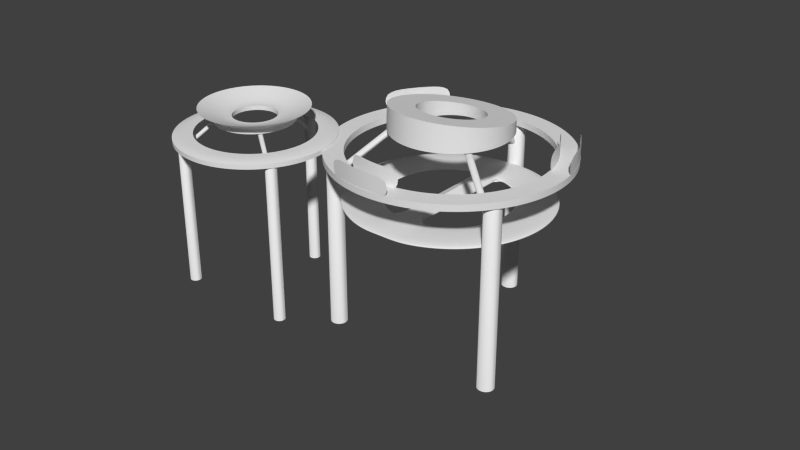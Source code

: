 # Source: arena_map01.blend  (saved by Blender 2.69.0; exported with 4.5.12 LTS)
import bpy
from mathutils import Matrix  # noqa: F401  (used for matrix-valued properties, if any)

bpy.ops.wm.read_factory_settings(use_empty=True)
scene = bpy.context.scene
scene.name = 'Scene'

# ---- collections
col_collection_1 = bpy.data.collections.new('Collection 1'); scene.collection.children.link(col_collection_1)

# ---- world
world_world = bpy.data.worlds.new('World'); scene.world = world_world
world_world.color = (0.05088, 0.05088, 0.05088)
world_world.use_sun_shadow = False
world_world.sun_shadow_jitter_overblur = 0.0
world_world.cycles.sampling_method = 'MANUAL'
world_world.cycles.sample_map_resolution = 256

# ---- meshes
me_plane = bpy.data.meshes.new('Plane')
me_plane.from_pydata([(30.06, -0.9976, 5.407), (33.06, -8.495, 12.41), (30.38, 0.9754, 5.339), (29.84, 0.9976, -1.585), (28.06, -15.99, 5.407), (46.06, -8.495, 14.41), (29.38, 15.97, 5.339), (25.84, 16.0, -1.585), (34.06, -0.9976, 12.41), (34.38, 0.9754, 12.34), (32.06, -15.99, 12.41), (33.38, 15.97, 12.34), (40.06, -0.9976, 14.41), (40.38, 0.9754, 14.34), (38.06, -20.47, 14.41), (39.38, 20.44, 14.34), (47.06, -0.9976, 14.41), (47.38, 0.9754, 14.34), (45.06, -17.91, 14.41), (46.38, 17.88, 14.34), (50.06, -0.9976, -0.5928), (50.38, 0.9754, -0.6606), (48.06, -15.99, 6.407), (49.38, 15.97, 6.339), (29.51, -0.9754, -1.517), (29.06, -8.495, 5.407), (23.51, -15.96, -1.517), (39.06, -8.495, 14.41), (49.06, -8.495, 2.907), (27.51, -8.466, -1.517), (28.64, 8.499, -1.585), (29.88, 8.47, 5.339), (33.88, 8.47, 12.34), (39.88, 8.47, 14.34), (46.88, 8.47, 14.34), (49.88, 8.47, 2.839), (29.84, 0.9976, -1.585), (25.84, 16.0, -1.585), (29.51, -0.9754, -1.517), (23.51, -15.96, -1.517), (27.51, -8.466, -1.517), (28.64, 8.499, -1.585)], [], [(8, 1, 27, 12), (25, 29, 26, 4), (30, 31, 6, 7), (31, 2, 9, 32), (25, 4, 10, 1), (2, 0, 8, 9), (32, 9, 13, 33), (1, 10, 14, 27), (9, 8, 12, 13), (33, 13, 17, 34), (27, 14, 18, 5), (13, 12, 16, 17), (34, 17, 21, 35), (5, 18, 22, 28), (17, 16, 20, 21), (0, 25, 1, 8), (24, 0, 2, 3), (0, 24, 29, 25), (12, 27, 5, 16), (16, 5, 28, 20), (3, 2, 31, 30), (6, 31, 32, 11), (11, 32, 33, 15), (15, 33, 34, 19), (19, 34, 35, 23), (30, 7, 37, 41), (26, 29, 40, 39), (3, 30, 41, 36), (24, 3, 36, 38), (29, 24, 38, 40)])
me_plane.polygons.foreach_set('use_smooth', [True] * 30)
me_plane.use_remesh_preserve_volume = False
me_plane.use_remesh_preserve_attributes = False
me_plane.use_mirror_vertex_groups = False
me_plane.update()
me_circle_010 = bpy.data.meshes.new('Circle.010')
me_circle_010.from_pydata([(-4.241e-08, 0.1469, 0.06412), (-0.1372, 0.6898, 0.009889), (-0.2692, 0.6498, 0.009889), (-0.3907, 0.5848, 0.009889), (-0.4973, 0.4973, 0.009889), (-0.5848, 0.3907, 0.009889), (-0.6498, 0.2692, 0.009889), (-0.6898, 0.1372, 0.009889), (-0.7033, 1.393e-07, 0.009889), (-0.6898, -0.1372, 0.009889), (-0.6498, -0.2692, 0.009889), (-0.5848, -0.3907, 0.009889), (-0.4973, -0.4973, 0.009889), (-0.3907, -0.5848, 0.009889), (-0.2692, -0.6498, 0.009889), (-0.1372, -0.6898, 0.009889), (1.868e-07, -0.1469, 0.06412), (0.1372, -0.6898, 0.009889), (0.2692, -0.6498, 0.009889), (0.3907, -0.5848, 0.009889), (0.4973, -0.4973, 0.009889), (0.5848, -0.3907, 0.009889), (0.6498, -0.2692, 0.009889), (0.6898, -0.1372, 0.009889), (0.7033, 7.653e-07, 0.009889), (0.6898, 0.1372, 0.009889), (0.6498, 0.2692, 0.009889), (0.5848, 0.3907, 0.009889), (0.4973, 0.4973, 0.009889), (0.3907, 0.5848, 0.009889), (0.2691, 0.6498, 0.009889), (0.1372, 0.6898, 0.009889), (2.421e-08, 1.2, 0.0), (-0.2341, 1.177, 0.0), (-0.4592, 1.109, 0.0), (-0.6667, 0.9978, 0.0), (-0.8485, 0.8485, 0.0), (-0.9978, 0.6667, 0.0), (-1.109, 0.4592, 0.0), (-1.177, 0.2341, 0.0), (-1.2, 3.546e-08, 0.0), (-1.177, -0.2341, 0.0), (-1.109, -0.4592, 0.0), (-0.9978, -0.6667, 0.0), (-0.8485, -0.8485, 0.0), (-0.6667, -0.9978, 0.0), (-0.4592, -1.109, 0.0), (-0.2341, -1.177, 0.0), (4.152e-07, -1.2, 0.0), (0.2341, -1.177, 0.0), (0.4592, -1.109, 0.0), (0.6667, -0.9978, 0.0), (0.8485, -0.8485, 0.0), (0.9978, -0.6667, 0.0), (1.109, -0.4592, 0.0), (1.177, -0.2341, 0.0), (1.2, 1.104e-06, 0.0), (1.177, 0.2341, 0.0), (1.109, 0.4592, 0.0), (0.9978, 0.6667, 0.0), (0.8485, 0.8485, 0.0), (0.6667, 0.9978, 0.0), (0.4592, 1.109, 0.0), (0.2341, 1.177, 0.0), (0.2341, 1.177, 0.06667), (0.4592, 1.109, 0.06667), (0.6667, 0.9978, 0.06667), (0.8485, 0.8485, 0.06667), (0.9978, 0.6667, 0.06667), (1.109, 0.4592, 0.06667), (1.177, 0.2341, 0.06667), (1.2, 1.104e-06, 0.06667), (1.177, -0.2341, 0.06667), (1.109, -0.4592, 0.06667), (0.9978, -0.6667, 0.06667), (0.8485, -0.8485, 0.06667), (0.6667, -0.9978, 0.06667), (0.4592, -1.109, 0.06667), (0.2341, -1.177, 0.06667), (4.152e-07, -1.2, 0.06667), (-0.2341, -1.177, 0.06667), (-0.4592, -1.109, 0.06667), (-0.6667, -0.9978, 0.06667), (-0.8485, -0.8485, 0.06667), (-0.9978, -0.6667, 0.06667), (-1.109, -0.4592, 0.06667), (-1.177, -0.2341, 0.06667), (-1.2, 3.546e-08, 0.06667), (-1.177, 0.2341, 0.06667), (-1.109, 0.4592, 0.06667), (-0.9978, 0.6667, 0.06667), (-0.8485, 0.8485, 0.06667), (-0.6667, 0.9978, 0.06667), (-0.4592, 1.109, 0.06667), (-0.2341, 1.177, 0.06667), (2.421e-08, 1.2, 0.06667), (0.1372, 0.6898, 0.05678), (0.2691, 0.6498, 0.05678), (0.3907, 0.5848, 0.05678), (0.4973, 0.4973, 0.05678), (0.5848, 0.3907, 0.05678), (0.6498, 0.2692, 0.05678), (0.6898, 0.1372, 0.05678), (0.7033, 7.653e-07, 0.05678), (0.6898, -0.1372, 0.05678), (0.6498, -0.2692, 0.05678), (0.5848, -0.3907, 0.05678), (0.4973, -0.4973, 0.05678), (0.3907, -0.5848, 0.05678), (0.2692, -0.6498, 0.05678), (0.1372, -0.6898, 0.05678), (1.868e-07, -0.1469, 0.111), (-0.1372, -0.6898, 0.05678), (-0.2692, -0.6498, 0.05678), (-0.3907, -0.5848, 0.05678), (-0.4973, -0.4973, 0.05678), (-0.5848, -0.3907, 0.05678), (-0.6498, -0.2692, 0.05678), (-0.6898, -0.1372, 0.05678), (-0.7033, 1.393e-07, 0.05678), (-0.6898, 0.1372, 0.05678), (-0.6498, 0.2692, 0.05678), (-0.5848, 0.3907, 0.05678), (-0.4973, 0.4973, 0.05678), (-0.3907, 0.5848, 0.05678), (-0.2692, 0.6498, 0.05678), (-0.1372, 0.6898, 0.05678), (-4.241e-08, 0.1469, 0.111)], [], [(29, 30, 62, 61), (18, 19, 51, 50), (7, 8, 40, 39), (27, 28, 60, 59), (16, 17, 49, 48), (5, 6, 38, 37), (25, 26, 58, 57), (3, 4, 36, 35), (14, 15, 47, 46), (23, 24, 56, 55), (1, 2, 34, 33), (12, 13, 45, 44), (21, 22, 54, 53), (10, 11, 43, 42), (30, 31, 63, 62), (19, 20, 52, 51), (8, 9, 41, 40), (28, 29, 61, 60), (17, 18, 50, 49), (6, 7, 39, 38), (26, 27, 59, 58), (4, 5, 37, 36), (15, 16, 48, 47), (24, 25, 57, 56), (2, 3, 35, 34), (13, 14, 46, 45), (22, 23, 55, 54), (0, 1, 33, 32), (11, 12, 44, 43), (31, 0, 32, 63), (20, 21, 53, 52), (9, 10, 42, 41), (43, 44, 83, 84), (7, 6, 121, 120), (29, 28, 99, 98), (50, 51, 76, 77), (14, 13, 114, 113), (35, 36, 91, 92), (21, 20, 107, 106), (57, 58, 69, 70), (6, 5, 122, 121), (42, 43, 84, 85), (28, 27, 100, 99), (49, 50, 77, 78), (13, 12, 115, 114), (34, 35, 92, 93), (20, 19, 108, 107), (56, 57, 70, 71), (41, 42, 85, 86), (5, 4, 123, 122), (27, 26, 101, 100), (63, 32, 95, 64), (48, 49, 78, 79), (12, 11, 116, 115), (33, 34, 93, 94), (19, 18, 109, 108), (55, 56, 71, 72), (40, 41, 86, 87), (4, 3, 124, 123), (26, 25, 102, 101), (62, 63, 64, 65), (47, 48, 79, 80), (11, 10, 117, 116), (32, 33, 94, 95), (18, 17, 110, 109), (54, 55, 72, 73), (39, 40, 87, 88), (3, 2, 125, 124), (25, 24, 103, 102), (61, 62, 65, 66), (46, 47, 80, 81), (10, 9, 118, 117), (0, 31, 96, 127), (17, 16, 111, 110), (53, 54, 73, 74), (38, 39, 88, 89), (2, 1, 126, 125), (24, 23, 104, 103), (60, 61, 66, 67), (45, 46, 81, 82), (9, 8, 119, 118), (31, 30, 97, 96), (16, 15, 112, 111), (52, 53, 74, 75), (37, 38, 89, 90), (1, 0, 127, 126), (23, 22, 105, 104), (59, 60, 67, 68), (44, 45, 82, 83), (8, 7, 120, 119), (30, 29, 98, 97), (51, 52, 75, 76), (15, 14, 113, 112), (36, 37, 90, 91), (22, 21, 106, 105), (58, 59, 68, 69), (118, 86, 85, 117), (107, 75, 74, 106), (96, 64, 95, 127), (116, 84, 83, 115), (127, 95, 94, 126), (105, 73, 72, 104), (114, 82, 81, 113), (125, 93, 92, 124), (103, 71, 70, 102), (112, 80, 79, 111), (123, 91, 90, 122), (101, 69, 68, 100), (121, 89, 88, 120), (110, 78, 77, 109), (99, 67, 66, 98), (119, 87, 86, 118), (108, 76, 75, 107), (97, 65, 64, 96), (117, 85, 84, 116), (106, 74, 73, 105), (115, 83, 82, 114), (126, 94, 93, 125), (104, 72, 71, 103), (113, 81, 80, 112), (124, 92, 91, 123), (102, 70, 69, 101), (122, 90, 89, 121), (111, 79, 78, 110), (100, 68, 67, 99), (120, 88, 87, 119), (109, 77, 76, 108), (98, 66, 65, 97), (16, 111, 127, 0), (110, 17, 31, 96), (127, 111, 110, 96), (17, 16, 0, 31), (112, 126, 1, 15), (111, 127, 126, 112), (1, 0, 16, 15)])
me_circle_010.polygons.foreach_set('use_smooth', [True] * 135)
me_circle_010.use_remesh_preserve_volume = False
me_circle_010.use_remesh_preserve_attributes = False
me_circle_010.use_mirror_vertex_groups = False
me_circle_010.update()
me_circle_009 = bpy.data.meshes.new('Circle.009')
me_circle_009.from_pydata([(0.1951, -0.9808, 0.06667), (3.258e-07, -1.0, 0.06667), (-0.1951, -0.9808, 0.06667), (-0.3827, -0.9239, 0.06667), (0.1951, -0.9808, 0.2625), (3.258e-07, -1.0, 0.2625), (-0.1951, -0.9808, 0.2625), (-0.3827, -0.9239, 0.2625)], [], [(3, 2, 6, 7), (2, 1, 5, 6), (1, 0, 4, 5)])
me_circle_009.polygons.foreach_set('use_smooth', [True] * 3)
me_circle_009.use_remesh_preserve_volume = False
me_circle_009.use_remesh_preserve_attributes = False
me_circle_009.use_mirror_vertex_groups = False
me_circle_009.update()
me_circle_008 = bpy.data.meshes.new('Circle.008')
me_circle_008.from_pydata([(0.1951, -0.9808, 0.06667), (3.258e-07, -1.0, 0.06667), (-0.1951, -0.9808, 0.06667), (-0.3827, -0.9239, 0.06667), (0.1951, -0.9808, 0.2625), (3.258e-07, -1.0, 0.2625), (-0.1951, -0.9808, 0.2625), (-0.3827, -0.9239, 0.2625)], [], [(3, 2, 6, 7), (2, 1, 5, 6), (1, 0, 4, 5)])
me_circle_008.polygons.foreach_set('use_smooth', [True] * 3)
me_circle_008.use_remesh_preserve_volume = False
me_circle_008.use_remesh_preserve_attributes = False
me_circle_008.use_mirror_vertex_groups = False
me_circle_008.update()
me_circle_007 = bpy.data.meshes.new('Circle.007')
me_circle_007.from_pydata([(0.1951, -0.9808, 0.06667), (3.258e-07, -1.0, 0.06667), (-0.1951, -0.9808, 0.06667), (-0.3827, -0.9239, 0.06667), (0.1951, -0.9808, 0.2625), (3.258e-07, -1.0, 0.2625), (-0.1951, -0.9808, 0.2625), (-0.3827, -0.9239, 0.2625)], [], [(3, 2, 6, 7), (2, 1, 5, 6), (1, 0, 4, 5)])
me_circle_007.polygons.foreach_set('use_smooth', [True] * 3)
me_circle_007.use_remesh_preserve_volume = False
me_circle_007.use_remesh_preserve_attributes = False
me_circle_007.use_mirror_vertex_groups = False
me_circle_007.update()
me_circle_006 = bpy.data.meshes.new('Circle.006')
me_circle_006.from_pydata([(0.1951, -0.9808, 0.06667), (3.258e-07, -1.0, 0.06667), (-0.1951, -0.9808, 0.06667), (-0.3827, -0.9239, 0.06667), (0.1951, -0.9808, 0.2625), (3.258e-07, -1.0, 0.2625), (-0.1951, -0.9808, 0.2625), (-0.3827, -0.9239, 0.2625)], [], [(3, 2, 6, 7), (2, 1, 5, 6), (1, 0, 4, 5)])
me_circle_006.polygons.foreach_set('use_smooth', [True] * 3)
me_circle_006.use_remesh_preserve_volume = False
me_circle_006.use_remesh_preserve_attributes = False
me_circle_006.use_mirror_vertex_groups = False
me_circle_006.update()
me_circle_005 = bpy.data.meshes.new('Circle.005')
me_circle_005.from_pydata([(0.1951, -0.9808, 0.06667), (3.258e-07, -1.0, 0.06667), (-0.1951, -0.9808, 0.06667), (-0.3827, -0.9239, 0.06667), (0.1951, -0.9808, 0.2625), (3.258e-07, -1.0, 0.2625), (-0.1951, -0.9808, 0.2625), (-0.3827, -0.9239, 0.2625)], [], [(3, 2, 6, 7), (2, 1, 5, 6), (1, 0, 4, 5)])
me_circle_005.polygons.foreach_set('use_smooth', [True] * 3)
me_circle_005.use_remesh_preserve_volume = False
me_circle_005.use_remesh_preserve_attributes = False
me_circle_005.use_mirror_vertex_groups = False
me_circle_005.update()
me_circle_004 = bpy.data.meshes.new('Circle.004')
me_circle_004.from_pydata([(0.1951, -0.9808, 0.06667), (3.258e-07, -1.0, 0.06667), (-0.1951, -0.9808, 0.06667), (-0.3827, -0.9239, 0.06667), (0.1951, -0.9808, 0.2625), (3.258e-07, -1.0, 0.2625), (-0.1951, -0.9808, 0.2625), (-0.3827, -0.9239, 0.2625)], [], [(3, 2, 6, 7), (2, 1, 5, 6), (1, 0, 4, 5)])
me_circle_004.polygons.foreach_set('use_smooth', [True] * 3)
me_circle_004.use_remesh_preserve_volume = False
me_circle_004.use_remesh_preserve_attributes = False
me_circle_004.use_mirror_vertex_groups = False
me_circle_004.update()
me_circle_003 = bpy.data.meshes.new('Circle.003')
me_circle_003.from_pydata([(0.0, 1.0, 0.0), (-0.1951, 0.9808, 0.0), (-0.3827, 0.9239, 0.0), (-0.5556, 0.8315, 0.0), (-0.7071, 0.7071, 0.0), (-0.8315, 0.5556, 0.0), (-0.9239, 0.3827, 0.0), (-0.9808, 0.1951, 0.0), (-1.0, 7.55e-08, 0.0), (-0.9808, -0.1951, 0.0), (-0.9239, -0.3827, 0.0), (-0.8315, -0.5556, 0.0), (-0.7071, -0.7071, 0.0), (-0.5556, -0.8315, 0.0), (-0.3827, -0.9239, 0.0), (-0.1951, -0.9808, 0.0), (3.258e-07, -1.0, 0.0), (0.1951, -0.9808, 0.0), (0.3827, -0.9239, 0.0), (0.5556, -0.8315, 0.0), (0.7071, -0.7071, 0.0), (0.8315, -0.5556, 0.0), (0.9239, -0.3827, 0.0), (0.9808, -0.1951, 0.0), (1.0, 9.656e-07, 0.0), (0.9808, 0.1951, 0.0), (0.9239, 0.3827, 0.0), (0.8315, 0.5556, 0.0), (0.7071, 0.7071, 0.0), (0.5556, 0.8315, 0.0), (0.3827, 0.9239, 0.0), (0.1951, 0.9808, 0.0), (2.421e-08, 1.2, 0.0), (-0.2341, 1.177, 0.0), (-0.4592, 1.109, 0.0), (-0.6667, 0.9978, 0.0), (-0.8485, 0.8485, 0.0), (-0.9978, 0.6667, 0.0), (-1.109, 0.4592, 0.0), (-1.177, 0.2341, 0.0), (-1.2, 3.546e-08, 0.0), (-1.177, -0.2341, 0.0), (-1.109, -0.4592, 0.0), (-0.9978, -0.6667, 0.0), (-0.8485, -0.8485, 0.0), (-0.6667, -0.9978, 0.0), (-0.4592, -1.109, 0.0), (-0.2341, -1.177, 0.0), (4.152e-07, -1.2, 0.0), (0.2341, -1.177, 0.0), (0.4592, -1.109, 0.0), (0.6667, -0.9978, 0.0), (0.8485, -0.8485, 0.0), (0.9978, -0.6667, 0.0), (1.109, -0.4592, 0.0), (1.177, -0.2341, 0.0), (1.2, 1.104e-06, 0.0), (1.177, 0.2341, 0.0), (1.109, 0.4592, 0.0), (0.9978, 0.6667, 0.0), (0.8485, 0.8485, 0.0), (0.6667, 0.9978, 0.0), (0.4592, 1.109, 0.0), (0.2341, 1.177, 0.0), (0.2341, 1.177, 0.06667), (0.4592, 1.109, 0.06667), (0.6667, 0.9978, 0.06667), (0.8485, 0.8485, 0.06667), (0.9978, 0.6667, 0.06667), (1.109, 0.4592, 0.06667), (1.177, 0.2341, 0.06667), (1.2, 1.104e-06, 0.06667), (1.177, -0.2341, 0.06667), (1.109, -0.4592, 0.06667), (0.9978, -0.6667, 0.06667), (0.8485, -0.8485, 0.06667), (0.6667, -0.9978, 0.06667), (0.4592, -1.109, 0.06667), (0.2341, -1.177, 0.06667), (4.152e-07, -1.2, 0.06667), (-0.2341, -1.177, 0.06667), (-0.4592, -1.109, 0.06667), (-0.6667, -0.9978, 0.06667), (-0.8485, -0.8485, 0.06667), (-0.9978, -0.6667, 0.06667), (-1.109, -0.4592, 0.06667), (-1.177, -0.2341, 0.06667), (-1.2, 3.546e-08, 0.06667), (-1.177, 0.2341, 0.06667), (-1.109, 0.4592, 0.06667), (-0.9978, 0.6667, 0.06667), (-0.8485, 0.8485, 0.06667), (-0.6667, 0.9978, 0.06667), (-0.4592, 1.109, 0.06667), (-0.2341, 1.177, 0.06667), (2.421e-08, 1.2, 0.06667), (0.1951, 0.9808, 0.06667), (0.3827, 0.9239, 0.06667), (0.5556, 0.8315, 0.06667), (0.7071, 0.7071, 0.06667), (0.8315, 0.5556, 0.06667), (0.9239, 0.3827, 0.06667), (0.9808, 0.1951, 0.06667), (1.0, 9.656e-07, 0.06667), (0.9808, -0.1951, 0.06667), (0.9239, -0.3827, 0.06667), (0.8315, -0.5556, 0.06667), (0.7071, -0.7071, 0.06667), (0.5556, -0.8315, 0.06667), (0.3827, -0.9239, 0.06667), (0.1951, -0.9808, 0.06667), (3.258e-07, -1.0, 0.06667), (-0.1951, -0.9808, 0.06667), (-0.3827, -0.9239, 0.06667), (-0.5556, -0.8315, 0.06667), (-0.7071, -0.7071, 0.06667), (-0.8315, -0.5556, 0.06667), (-0.9239, -0.3827, 0.06667), (-0.9808, -0.1951, 0.06667), (-1.0, 7.55e-08, 0.06667), (-0.9808, 0.1951, 0.06667), (-0.9239, 0.3827, 0.06667), (-0.8315, 0.5556, 0.06667), (-0.7071, 0.7071, 0.06667), (-0.5556, 0.8315, 0.06667), (-0.3827, 0.9239, 0.06667), (-0.1951, 0.9808, 0.06667), (0.0, 1.0, 0.06667)], [], [(29, 30, 62, 61), (18, 19, 51, 50), (7, 8, 40, 39), (27, 28, 60, 59), (16, 17, 49, 48), (5, 6, 38, 37), (25, 26, 58, 57), (3, 4, 36, 35), (14, 15, 47, 46), (23, 24, 56, 55), (1, 2, 34, 33), (12, 13, 45, 44), (21, 22, 54, 53), (10, 11, 43, 42), (30, 31, 63, 62), (19, 20, 52, 51), (8, 9, 41, 40), (28, 29, 61, 60), (17, 18, 50, 49), (6, 7, 39, 38), (26, 27, 59, 58), (4, 5, 37, 36), (15, 16, 48, 47), (24, 25, 57, 56), (2, 3, 35, 34), (13, 14, 46, 45), (22, 23, 55, 54), (0, 1, 33, 32), (11, 12, 44, 43), (31, 0, 32, 63), (20, 21, 53, 52), (9, 10, 42, 41), (43, 44, 83, 84), (7, 6, 121, 120), (29, 28, 99, 98), (50, 51, 76, 77), (14, 13, 114, 113), (35, 36, 91, 92), (21, 20, 107, 106), (57, 58, 69, 70), (6, 5, 122, 121), (42, 43, 84, 85), (28, 27, 100, 99), (49, 50, 77, 78), (13, 12, 115, 114), (34, 35, 92, 93), (20, 19, 108, 107), (56, 57, 70, 71), (41, 42, 85, 86), (5, 4, 123, 122), (27, 26, 101, 100), (63, 32, 95, 64), (48, 49, 78, 79), (12, 11, 116, 115), (33, 34, 93, 94), (19, 18, 109, 108), (55, 56, 71, 72), (40, 41, 86, 87), (4, 3, 124, 123), (26, 25, 102, 101), (62, 63, 64, 65), (47, 48, 79, 80), (11, 10, 117, 116), (32, 33, 94, 95), (18, 17, 110, 109), (54, 55, 72, 73), (39, 40, 87, 88), (3, 2, 125, 124), (25, 24, 103, 102), (61, 62, 65, 66), (46, 47, 80, 81), (10, 9, 118, 117), (0, 31, 96, 127), (17, 16, 111, 110), (53, 54, 73, 74), (38, 39, 88, 89), (2, 1, 126, 125), (24, 23, 104, 103), (60, 61, 66, 67), (45, 46, 81, 82), (9, 8, 119, 118), (31, 30, 97, 96), (16, 15, 112, 111), (52, 53, 74, 75), (37, 38, 89, 90), (1, 0, 127, 126), (23, 22, 105, 104), (59, 60, 67, 68), (44, 45, 82, 83), (8, 7, 120, 119), (30, 29, 98, 97), (51, 52, 75, 76), (15, 14, 113, 112), (36, 37, 90, 91), (22, 21, 106, 105), (58, 59, 68, 69), (118, 86, 85, 117), (107, 75, 74, 106), (96, 64, 95, 127), (116, 84, 83, 115), (127, 95, 94, 126), (105, 73, 72, 104), (114, 82, 81, 113), (125, 93, 92, 124), (103, 71, 70, 102), (112, 80, 79, 111), (123, 91, 90, 122), (101, 69, 68, 100), (121, 89, 88, 120), (110, 78, 77, 109), (99, 67, 66, 98), (119, 87, 86, 118), (108, 76, 75, 107), (97, 65, 64, 96), (117, 85, 84, 116), (106, 74, 73, 105), (115, 83, 82, 114), (126, 94, 93, 125), (104, 72, 71, 103), (113, 81, 80, 112), (124, 92, 91, 123), (102, 70, 69, 101), (122, 90, 89, 121), (111, 79, 78, 110), (100, 68, 67, 99), (120, 88, 87, 119), (109, 77, 76, 108), (98, 66, 65, 97)])
me_circle_003.polygons.foreach_set('use_smooth', [True] * 128)
me_circle_003.use_remesh_preserve_volume = False
me_circle_003.use_remesh_preserve_attributes = False
me_circle_003.use_mirror_vertex_groups = False
me_circle_003.update()
me_circle_002 = bpy.data.meshes.new('Circle.002')
me_circle_002.from_pydata([(1.069e-06, 10.0, 0.0), (-1.951, 9.808, 0.0), (-3.827, 9.239, 0.0), (-5.556, 8.315, 0.0), (-7.071, 7.071, 0.0), (-8.315, 5.556, 0.0), (-9.239, 3.827, 0.0), (-9.808, 1.951, 0.0), (-10.0, -1.81e-06, 0.0), (-9.808, -1.951, 0.0), (-9.239, -3.827, 0.0), (-8.315, -5.556, 0.0), (-7.071, -7.071, 0.0), (-5.556, -8.315, 0.0), (-3.827, -9.239, 0.0), (-1.951, -9.808, 0.0), (4.327e-06, -10.0, 0.0), (1.951, -9.808, 0.0), (3.827, -9.239, 0.0), (5.556, -8.315, 0.0), (7.071, -7.071, 0.0), (8.315, -5.556, 0.0), (9.239, -3.827, 0.0), (9.808, -1.951, 0.0), (10.0, 7.091e-06, 0.0), (9.808, 1.951, 0.0), (9.239, 3.827, 0.0), (8.315, 5.556, 0.0), (7.071, 7.071, 0.0), (5.556, 8.315, 0.0), (3.827, 9.239, 0.0), (1.951, 9.808, 0.0), (1.569e-06, 18.0, 0.0), (-3.512, 17.65, 0.0), (-6.888, 16.63, 0.0), (-10.0, 14.97, 0.0), (-12.73, 12.73, 0.0), (-14.97, 10.0, 0.0), (-16.63, 6.888, 0.0), (-17.65, 3.512, 0.0), (-18.0, -3.615e-06, 0.0), (-17.65, -3.512, 0.0), (-16.63, -6.888, 0.0), (-14.97, -10.0, 0.0), (-12.73, -12.73, 0.0), (-10.0, -14.97, 0.0), (-6.888, -16.63, 0.0), (-3.512, -17.65, 0.0), (7.434e-06, -18.0, 0.0), (3.512, -17.65, 0.0), (6.888, -16.63, 0.0), (10.0, -14.97, 0.0), (12.73, -12.73, 0.0), (14.97, -10.0, 0.0), (16.63, -6.888, 0.0), (17.65, -3.512, 0.0), (18.0, 1.241e-05, 0.0), (17.65, 3.512, 0.0), (16.63, 6.888, 0.0), (14.97, 10.0, 0.0), (12.73, 12.73, 0.0), (10.0, 14.97, 0.0), (6.888, 16.63, 0.0), (3.512, 17.65, 0.0), (1.069e-06, 9.848, 3.597), (-1.951, 9.659, 3.63), (-3.827, 9.098, 3.729), (-5.556, 8.188, 3.89), (-7.071, 6.964, 4.105), (-8.315, 5.471, 4.369), (-9.239, 3.769, 4.669), (-9.808, 1.921, 4.995), (-10.0, -1.772e-06, 5.333), (-9.808, -1.921, 5.672), (-9.239, -3.769, 5.998), (-8.315, -5.471, 6.298), (-7.071, -6.964, 6.561), (-5.556, -8.188, 6.777), (-3.827, -9.098, 6.938), (-1.951, -9.659, 7.036), (4.327e-06, -9.848, 7.07), (1.951, -9.659, 7.036), (3.827, -9.098, 6.938), (5.556, -8.188, 6.777), (7.071, -6.964, 6.561), (8.315, -5.471, 6.298), (9.239, -3.769, 5.998), (9.808, -1.921, 5.672), (10.0, 6.994e-06, 5.333), (9.808, 1.921, 4.995), (9.239, 3.769, 4.669), (8.315, 5.471, 4.369), (7.071, 6.964, 4.105), (5.556, 8.188, 3.89), (3.827, 9.098, 3.729), (1.951, 9.659, 3.63), (1.569e-06, 17.73, 2.208), (-3.512, 17.39, 2.268), (-6.888, 16.38, 2.446), (-10.0, 14.74, 2.734), (-12.73, 12.53, 3.123), (-14.97, 9.848, 3.597), (-16.63, 6.784, 4.137), (-17.65, 3.458, 4.724), (-18.0, -3.55e-06, 5.333), (-17.65, -3.458, 5.943), (-16.63, -6.784, 6.529), (-14.97, -9.848, 7.07), (-12.73, -12.53, 7.544), (-10.0, -14.74, 7.932), (-6.888, -16.38, 8.221), (-3.512, -17.39, 8.399), (7.434e-06, -17.73, 8.459), (3.512, -17.39, 8.399), (6.888, -16.38, 8.221), (10.0, -14.74, 7.932), (12.73, -12.53, 7.544), (14.97, -9.848, 7.07), (16.63, -6.784, 6.529), (17.65, -3.458, 5.943), (18.0, 1.223e-05, 5.333), (17.65, 3.458, 4.724), (16.63, 6.784, 4.137), (14.97, 9.848, 3.597), (12.73, 12.53, 3.123), (10.0, 14.74, 2.734), (6.888, 16.38, 2.446), (3.512, 17.39, 2.268)], [], [(29, 61, 62, 30), (18, 50, 51, 19), (7, 39, 40, 8), (27, 59, 60, 28), (16, 48, 49, 17), (5, 37, 38, 6), (25, 57, 58, 26), (3, 35, 36, 4), (14, 46, 47, 15), (23, 55, 56, 24), (1, 33, 34, 2), (12, 44, 45, 13), (21, 53, 54, 22), (10, 42, 43, 11), (30, 62, 63, 31), (19, 51, 52, 20), (8, 40, 41, 9), (28, 60, 61, 29), (17, 49, 50, 18), (6, 38, 39, 7), (26, 58, 59, 27), (4, 36, 37, 5), (15, 47, 48, 16), (24, 56, 57, 25), (2, 34, 35, 3), (13, 45, 46, 14), (22, 54, 55, 23), (0, 32, 33, 1), (11, 43, 44, 12), (31, 63, 32, 0), (20, 52, 53, 21), (9, 41, 42, 10), (93, 94, 126, 125), (82, 83, 115, 114), (71, 72, 104, 103), (91, 92, 124, 123), (80, 81, 113, 112), (69, 70, 102, 101), (89, 90, 122, 121), (67, 68, 100, 99), (78, 79, 111, 110), (87, 88, 120, 119), (65, 66, 98, 97), (76, 77, 109, 108), (85, 86, 118, 117), (74, 75, 107, 106), (94, 95, 127, 126), (83, 84, 116, 115), (72, 73, 105, 104), (92, 93, 125, 124), (81, 82, 114, 113), (70, 71, 103, 102), (90, 91, 123, 122), (68, 69, 101, 100), (79, 80, 112, 111), (88, 89, 121, 120), (66, 67, 99, 98), (77, 78, 110, 109), (86, 87, 119, 118), (64, 65, 97, 96), (75, 76, 108, 107), (95, 64, 96, 127), (84, 85, 117, 116), (73, 74, 106, 105), (6, 7, 71, 70), (44, 43, 107, 108), (59, 58, 122, 123), (21, 22, 86, 85), (37, 36, 100, 101), (14, 15, 79, 78), (52, 51, 115, 116), (29, 30, 94, 93), (7, 8, 72, 71), (45, 44, 108, 109), (60, 59, 123, 124), (22, 23, 87, 86), (0, 1, 65, 64), (38, 37, 101, 102), (53, 52, 116, 117), (15, 16, 80, 79), (30, 31, 95, 94), (8, 9, 73, 72), (46, 45, 109, 110), (61, 60, 124, 125), (23, 24, 88, 87), (1, 2, 66, 65), (39, 38, 102, 103), (54, 53, 117, 118), (16, 17, 81, 80), (31, 0, 64, 95), (47, 46, 110, 111), (9, 10, 74, 73), (62, 61, 125, 126), (24, 25, 89, 88), (2, 3, 67, 66), (40, 39, 103, 104), (55, 54, 118, 119), (17, 18, 82, 81), (33, 32, 96, 97), (10, 11, 75, 74), (48, 47, 111, 112), (63, 62, 126, 127), (25, 26, 90, 89), (3, 4, 68, 67), (41, 40, 104, 105), (56, 55, 119, 120), (18, 19, 83, 82), (34, 33, 97, 98), (11, 12, 76, 75), (49, 48, 112, 113), (32, 63, 127, 96), (26, 27, 91, 90), (4, 5, 69, 68), (42, 41, 105, 106), (57, 56, 120, 121), (19, 20, 84, 83), (35, 34, 98, 99), (12, 13, 77, 76), (50, 49, 113, 114), (27, 28, 92, 91), (5, 6, 70, 69), (43, 42, 106, 107), (58, 57, 121, 122), (20, 21, 85, 84), (36, 35, 99, 100), (13, 14, 78, 77), (51, 50, 114, 115), (28, 29, 93, 92)])
me_circle_002.polygons.foreach_set('use_smooth', [True] * 128)
me_circle_002.use_remesh_preserve_volume = False
me_circle_002.use_remesh_preserve_attributes = False
me_circle_002.use_mirror_vertex_groups = False
me_circle_002.update()
me_cylinder_001 = bpy.data.meshes.new('Cylinder.001')
me_cylinder_001.from_pydata([(0.0, 17.97, -1.303), (0.0, 16.75, -0.2388), (0.1951, 17.95, -1.303), (0.1951, 16.74, -0.2384), (0.3827, 17.89, -1.304), (0.3827, 16.68, -0.2374), (0.5556, 17.8, -1.304), (0.5556, 16.6, -0.2356), (0.7071, 17.67, -1.305), (0.7071, 16.48, -0.2333), (0.8315, 17.52, -1.306), (0.8315, 16.34, -0.2305), (0.9239, 17.35, -1.307), (0.9239, 16.18, -0.2272), (0.9808, 17.16, -1.308), (0.9808, 16.01, -0.2237), (1.0, 16.97, -1.309), (1.0, 15.83, -0.22), (0.9808, 16.78, -1.31), (0.9808, 15.65, -0.2164), (0.9239, 16.59, -1.311), (0.9239, 15.48, -0.2129), (0.8315, 16.42, -1.312), (0.8315, 15.32, -0.2096), (0.7071, 16.27, -1.313), (0.7071, 15.18, -0.2068), (0.5556, 16.14, -1.314), (0.5556, 15.06, -0.2045), (0.3827, 16.05, -1.314), (0.3827, 14.98, -0.2027), (0.1951, 15.99, -1.315), (0.1951, 14.93, -0.2017), (-3.258e-07, 15.97, -1.315), (-3.258e-07, 14.91, -0.2013), (-0.1951, 15.99, -1.315), (-0.1951, 14.93, -0.2017), (-0.3827, 16.05, -1.314), (-0.3827, 14.98, -0.2027), (-0.5556, 16.14, -1.314), (-0.5556, 15.06, -0.2045), (-0.7071, 16.27, -1.313), (-0.7071, 15.18, -0.2068), (-0.8315, 16.42, -1.312), (-0.8315, 15.32, -0.2096), (-0.9239, 16.59, -1.311), (-0.9239, 15.48, -0.2129), (-0.9808, 16.78, -1.31), (-0.9808, 15.65, -0.2164), (-1.0, 16.97, -1.309), (-1.0, 15.83, -0.22), (-0.9808, 17.16, -1.308), (-0.9808, 16.01, -0.2237), (-0.9239, 17.35, -1.307), (-0.9239, 16.18, -0.2272), (-0.8315, 17.52, -1.306), (-0.8315, 16.34, -0.2305), (-0.7071, 17.67, -1.305), (-0.7071, 16.48, -0.2333), (-0.5556, 17.8, -1.304), (-0.5556, 16.6, -0.2356), (-0.3827, 17.89, -1.304), (-0.3827, 16.68, -0.2374), (-0.1951, 17.95, -1.303), (-0.1951, 16.74, -0.2384), (-8.204e-08, -15.58, -3.114), (-8.204e-08, 24.8, -1.199), (0.494, -15.61, -3.112), (0.494, 24.77, -1.198), (0.969, -15.71, -3.107), (0.969, 24.67, -1.193), (1.407, -15.88, -3.099), (1.407, 24.5, -1.185), (1.79, -16.1, -3.089), (1.79, 24.28, -1.174), (2.105, -16.37, -3.076), (2.105, 24.01, -1.162), (2.339, -16.68, -3.061), (2.339, 23.7, -1.147), (2.483, -17.02, -3.045), (2.483, 23.36, -1.131), (2.532, -17.37, -3.029), (2.532, 23.01, -1.114), (2.483, -17.72, -3.012), (2.483, 22.66, -1.098), (2.339, -18.05, -2.996), (2.339, 22.33, -1.082), (2.105, -18.36, -2.981), (2.105, 22.02, -1.067), (1.79, -18.63, -2.969), (1.79, 21.75, -1.054), (1.407, -18.86, -2.958), (1.407, 21.52, -1.044), (0.969, -19.02, -2.95), (0.969, 21.36, -1.036), (0.494, -19.12, -2.945), (0.494, 21.26, -1.031), (-9.071e-07, -19.16, -2.944), (-9.071e-07, 21.22, -1.03), (-0.494, -19.12, -2.945), (-0.494, 21.26, -1.031), (-0.969, -19.02, -2.95), (-0.969, 21.36, -1.036), (-1.407, -18.86, -2.958), (-1.407, 21.52, -1.044), (-1.79, -18.63, -2.969), (-1.79, 21.75, -1.054), (-2.105, -18.36, -2.981), (-2.105, 22.02, -1.067), (-2.339, -18.05, -2.996), (-2.339, 22.33, -1.082), (-2.483, -17.72, -3.012), (-2.483, 22.66, -1.098), (-2.532, -17.37, -3.029), (-2.532, 23.01, -1.114), (-2.483, -17.02, -3.045), (-2.483, 23.36, -1.131), (-2.339, -16.68, -3.061), (-2.339, 23.7, -1.147), (-2.105, -16.37, -3.076), (-2.105, 24.01, -1.162), (-1.79, -16.1, -3.089), (-1.79, 24.28, -1.174), (-1.407, -15.88, -3.099), (-1.407, 24.5, -1.185), (-0.969, -15.71, -3.107), (-0.969, 24.67, -1.193), (-0.494, -15.61, -3.112), (-0.494, 24.77, -1.198), (-8.204e-08, -15.58, -3.114), (0.494, -15.61, -3.112), (0.969, -15.71, -3.107), (1.407, -15.88, -3.099), (1.79, -16.1, -3.089), (2.105, -16.37, -3.076), (2.339, -16.68, -3.061), (2.483, -17.02, -3.045), (2.532, -17.37, -3.029), (2.483, -17.72, -3.012), (2.339, -18.05, -2.996), (2.105, -18.36, -2.981), (1.79, -18.63, -2.969), (1.407, -18.86, -2.958), (0.969, -19.02, -2.95), (0.494, -19.12, -2.945), (-9.071e-07, -19.16, -2.944), (-0.494, -19.12, -2.945), (-0.969, -19.02, -2.95), (-1.407, -18.86, -2.958), (-1.79, -18.63, -2.969), (-2.105, -18.36, -2.981), (-2.339, -18.05, -2.996), (-2.483, -17.72, -3.012), (-2.532, -17.37, -3.029), (-2.483, -17.02, -3.045), (-2.339, -16.68, -3.061), (-2.105, -16.37, -3.076), (-1.79, -16.1, -3.089), (-1.407, -15.88, -3.099), (-0.969, -15.71, -3.107), (-0.494, -15.61, -3.112), (-26.77, -17.25, 0.3664), (-12.28, -0.7174, 0.5894), (-26.86, -17.14, 0.3601), (-12.37, -0.5967, 0.5832), (-26.93, -17.04, 0.3525), (-12.41, -0.478, 0.5762), (-26.96, -16.97, 0.3441), (-12.43, -0.366, 0.5686), (-26.97, -16.92, 0.3351), (-12.4, -0.265, 0.5607), (-26.95, -16.9, 0.3259), (-12.34, -0.1788, 0.5528), (-26.91, -16.9, 0.3169), (-12.25, -0.1108, 0.5453), (-26.83, -16.93, 0.3083), (-12.13, -0.06353, 0.5384), (-26.74, -16.98, 0.3005), (-11.98, -0.03885, 0.5323), (-26.63, -17.06, 0.2939), (-11.81, -0.03771, 0.5274), (-26.5, -17.16, 0.2886), (-11.63, -0.06015, 0.5238), (-26.36, -17.27, 0.285), (-11.44, -0.1053, 0.5216), (-26.22, -17.4, 0.283), (-11.26, -0.1714, 0.5209), (-26.07, -17.54, 0.2828), (-11.08, -0.256, 0.5218), (-25.94, -17.67, 0.2844), (-10.92, -0.3558, 0.5243), (-25.81, -17.81, 0.2877), (-10.78, -0.4669, 0.5281), (-25.7, -17.93, 0.2927), (-10.67, -0.5851, 0.5332), (-25.62, -18.05, 0.2991), (-10.59, -0.7058, 0.5394), (-25.55, -18.14, 0.3066), (-10.54, -0.8244, 0.5465), (-25.52, -18.22, 0.315), (-10.53, -0.9364, 0.5541), (-25.51, -18.27, 0.324), (-10.55, -1.037, 0.562), (-25.53, -18.29, 0.3332), (-10.61, -1.124, 0.5699), (-25.57, -18.29, 0.3423), (-10.71, -1.192, 0.5774), (-25.65, -18.26, 0.3509), (-10.83, -1.239, 0.5843), (-25.74, -18.21, 0.3586), (-10.98, -1.264, 0.5904), (-25.85, -18.13, 0.3652), (-11.14, -1.265, 0.5953), (-25.98, -18.03, 0.3705), (-11.32, -1.242, 0.5989), (-26.12, -17.91, 0.3742), (-11.51, -1.197, 0.6011), (-26.26, -17.79, 0.3762), (-11.69, -1.131, 0.6017), (-26.41, -17.65, 0.3764), (-11.87, -1.046, 0.6008), (-26.54, -17.51, 0.3747), (-12.03, -0.9467, 0.5984), (-26.67, -17.38, 0.3714), (-12.17, -0.8356, 0.5946), (-29.62, -54.28, -1.279), (-29.62, -13.9, 0.6355), (-29.83, -53.96, -1.294), (-29.83, -13.58, 0.6203), (-29.94, -53.62, -1.31), (-29.94, -13.24, 0.6041), (-29.95, -53.27, -1.327), (-29.95, -12.89, 0.5875), (-29.87, -52.92, -1.343), (-29.87, -12.54, 0.5711), (-29.7, -52.59, -1.359), (-29.7, -12.21, 0.5555), (-29.44, -52.29, -1.373), (-29.44, -11.92, 0.5414), (-29.1, -52.04, -1.385), (-29.1, -11.66, 0.5292), (-28.69, -51.83, -1.395), (-28.69, -11.46, 0.5195), (-28.24, -51.69, -1.402), (-28.24, -11.31, 0.5127), (-27.76, -51.61, -1.405), (-27.76, -11.23, 0.5089), (-27.26, -51.6, -1.406), (-27.26, -11.22, 0.5083), (-26.77, -51.66, -1.403), (-26.77, -11.28, 0.5111), (-26.31, -51.78, -1.397), (-26.31, -11.4, 0.5169), (-25.89, -51.96, -1.389), (-25.89, -11.59, 0.5257), (-25.52, -52.2, -1.377), (-25.52, -11.83, 0.5371), (-25.23, -52.49, -1.364), (-25.23, -12.11, 0.5506), (-25.03, -52.81, -1.348), (-25.03, -12.43, 0.5658), (-24.92, -53.15, -1.332), (-24.92, -12.77, 0.582), (-24.9, -53.5, -1.316), (-24.9, -13.12, 0.5986), (-24.98, -53.85, -1.299), (-24.98, -13.47, 0.615), (-25.16, -54.18, -1.284), (-25.16, -13.8, 0.6306), (-25.42, -54.47, -1.269), (-25.42, -14.1, 0.6447), (-25.76, -54.73, -1.257), (-25.76, -14.35, 0.6569), (-26.16, -54.94, -1.248), (-26.16, -14.56, 0.6665), (-26.61, -55.08, -1.241), (-26.61, -14.7, 0.6734), (-27.1, -55.16, -1.237), (-27.1, -14.78, 0.6772), (-27.59, -55.17, -1.236), (-27.59, -14.79, 0.6777), (-28.08, -55.11, -1.239), (-28.08, -14.74, 0.675), (-28.55, -54.99, -1.245), (-28.55, -14.61, 0.6692), (-28.97, -54.81, -1.254), (-28.97, -14.43, 0.6604), (-29.33, -54.57, -1.265), (-29.33, -14.19, 0.649), (-29.62, -54.28, -1.279), (-29.83, -53.96, -1.294), (-29.94, -53.62, -1.31), (-29.95, -53.27, -1.327), (-29.87, -52.92, -1.343), (-29.7, -52.59, -1.359), (-29.44, -52.29, -1.373), (-29.1, -52.04, -1.385), (-28.69, -51.83, -1.395), (-28.24, -51.69, -1.402), (-27.76, -51.61, -1.405), (-27.26, -51.6, -1.406), (-26.77, -51.66, -1.403), (-26.31, -51.78, -1.397), (-25.89, -51.96, -1.389), (-25.52, -52.2, -1.377), (-25.23, -52.49, -1.364), (-25.03, -52.81, -1.348), (-24.92, -53.15, -1.332), (-24.9, -53.5, -1.316), (-24.98, -53.85, -1.299), (-25.16, -54.18, -1.284), (-25.42, -54.47, -1.269), (-25.76, -54.73, -1.257), (-26.16, -54.94, -1.248), (-26.61, -55.08, -1.241), (-27.1, -55.16, -1.237), (-27.59, -55.17, -1.236), (-28.08, -55.11, -1.239), (-28.55, -54.99, -1.245), (-28.97, -54.81, -1.254), (-29.33, -54.57, -1.265), (26.77, -17.25, 0.3664), (12.28, -0.7174, 0.5894), (26.67, -17.38, 0.3714), (12.17, -0.8356, 0.5946), (26.54, -17.51, 0.3747), (12.03, -0.9467, 0.5984), (26.41, -17.65, 0.3764), (11.87, -1.046, 0.6008), (26.26, -17.79, 0.3762), (11.69, -1.131, 0.6017), (26.12, -17.91, 0.3742), (11.51, -1.197, 0.6011), (25.98, -18.03, 0.3705), (11.32, -1.242, 0.5989), (25.85, -18.13, 0.3652), (11.14, -1.265, 0.5953), (25.74, -18.21, 0.3586), (10.98, -1.264, 0.5904), (25.65, -18.26, 0.3509), (10.83, -1.239, 0.5843), (25.57, -18.29, 0.3423), (10.71, -1.192, 0.5774), (25.53, -18.29, 0.3332), (10.61, -1.124, 0.5699), (25.51, -18.27, 0.324), (10.55, -1.037, 0.562), (25.52, -18.22, 0.315), (10.53, -0.9364, 0.5541), (25.55, -18.14, 0.3066), (10.54, -0.8244, 0.5465), (25.62, -18.05, 0.2991), (10.59, -0.7058, 0.5394), (25.7, -17.93, 0.2927), (10.67, -0.5851, 0.5332), (25.81, -17.81, 0.2877), (10.78, -0.4669, 0.5281), (25.94, -17.67, 0.2844), (10.92, -0.3557, 0.5243), (26.07, -17.54, 0.2828), (11.08, -0.256, 0.5218), (26.22, -17.4, 0.283), (11.26, -0.1714, 0.5209), (26.36, -17.27, 0.285), (11.44, -0.1053, 0.5216), (26.5, -17.16, 0.2886), (11.63, -0.06014, 0.5238), (26.63, -17.06, 0.2939), (11.81, -0.03771, 0.5274), (26.74, -16.98, 0.3005), (11.98, -0.03885, 0.5323), (26.83, -16.93, 0.3083), (12.13, -0.06352, 0.5384), (26.91, -16.9, 0.3169), (12.25, -0.1108, 0.5453), (26.95, -16.9, 0.3259), (12.34, -0.1788, 0.5528), (26.97, -16.92, 0.3351), (12.4, -0.265, 0.5607), (26.96, -16.97, 0.3441), (12.43, -0.366, 0.5686), (26.93, -17.04, 0.3525), (12.41, -0.478, 0.5762), (26.86, -17.14, 0.3601), (12.37, -0.5967, 0.5832), (29.62, -54.28, -1.279), (29.62, -13.9, 0.6355), (29.33, -54.57, -1.265), (29.33, -14.19, 0.649), (28.97, -54.81, -1.254), (28.97, -14.43, 0.6604), (28.55, -54.99, -1.245), (28.55, -14.61, 0.6692), (28.08, -55.11, -1.239), (28.08, -14.74, 0.675), (27.59, -55.17, -1.236), (27.59, -14.79, 0.6777), (27.1, -55.16, -1.237), (27.1, -14.78, 0.6772), (26.61, -55.08, -1.241), (26.61, -14.7, 0.6734), (26.16, -54.94, -1.248), (26.16, -14.56, 0.6665), (25.76, -54.73, -1.257), (25.76, -14.35, 0.6569), (25.42, -54.47, -1.269), (25.42, -14.1, 0.6447), (25.16, -54.18, -1.284), (25.16, -13.8, 0.6306), (24.98, -53.85, -1.299), (24.98, -13.47, 0.615), (24.9, -53.5, -1.316), (24.9, -13.12, 0.5986), (24.92, -53.15, -1.332), (24.92, -12.77, 0.582), (25.03, -52.81, -1.348), (25.03, -12.43, 0.5658), (25.23, -52.49, -1.364), (25.23, -12.11, 0.5506), (25.52, -52.2, -1.377), (25.52, -11.83, 0.5371), (25.89, -51.96, -1.389), (25.89, -11.59, 0.5257), (26.31, -51.78, -1.397), (26.31, -11.4, 0.5169), (26.77, -51.66, -1.403), (26.77, -11.28, 0.5111), (27.26, -51.6, -1.406), (27.26, -11.22, 0.5083), (27.76, -51.61, -1.405), (27.76, -11.23, 0.5089), (28.24, -51.69, -1.402), (28.24, -11.31, 0.5127), (28.69, -51.83, -1.395), (28.69, -11.46, 0.5195), (29.1, -52.04, -1.385), (29.1, -11.66, 0.5292), (29.44, -52.29, -1.373), (29.44, -11.92, 0.5414), (29.7, -52.59, -1.359), (29.7, -12.21, 0.5555), (29.87, -52.92, -1.343), (29.87, -12.54, 0.5711), (29.95, -53.27, -1.327), (29.95, -12.89, 0.5875), (29.94, -53.62, -1.31), (29.94, -13.24, 0.6041), (29.83, -53.96, -1.294), (29.83, -13.58, 0.6203), (29.62, -54.28, -1.279), (29.33, -54.57, -1.265), (28.97, -54.81, -1.254), (28.55, -54.99, -1.245), (28.08, -55.11, -1.239), (27.59, -55.17, -1.236), (27.1, -55.16, -1.237), (26.61, -55.08, -1.241), (26.16, -54.94, -1.248), (25.76, -54.73, -1.257), (25.42, -54.47, -1.269), (25.16, -54.18, -1.284), (24.98, -53.85, -1.299), (24.9, -53.5, -1.316), (24.92, -53.15, -1.332), (25.03, -52.81, -1.348), (25.23, -52.49, -1.364), (25.52, -52.2, -1.377), (25.89, -51.96, -1.389), (26.31, -51.78, -1.397), (26.77, -51.66, -1.403), (27.26, -51.6, -1.406), (27.76, -51.61, -1.405), (28.24, -51.69, -1.402), (28.69, -51.83, -1.395), (29.1, -52.04, -1.385), (29.44, -52.29, -1.373), (29.7, -52.59, -1.359), (29.87, -52.92, -1.343), (29.95, -53.27, -1.327), (29.94, -53.62, -1.31), (29.83, -53.96, -1.294)], [], [(0, 1, 3, 2), (2, 3, 5, 4), (4, 5, 7, 6), (6, 7, 9, 8), (8, 9, 11, 10), (10, 11, 13, 12), (12, 13, 15, 14), (14, 15, 17, 16), (16, 17, 19, 18), (18, 19, 21, 20), (20, 21, 23, 22), (22, 23, 25, 24), (24, 25, 27, 26), (26, 27, 29, 28), (28, 29, 31, 30), (30, 31, 33, 32), (32, 33, 35, 34), (34, 35, 37, 36), (36, 37, 39, 38), (38, 39, 41, 40), (40, 41, 43, 42), (42, 43, 45, 44), (44, 45, 47, 46), (46, 47, 49, 48), (48, 49, 51, 50), (50, 51, 53, 52), (52, 53, 55, 54), (54, 55, 57, 56), (56, 57, 59, 58), (58, 59, 61, 60), (3, 1, 63, 61, 59, 57, 55, 53, 51, 49, 47, 45, 43, 41, 39, 37, 35, 33, 31, 29, 27, 25, 23, 21, 19, 17, 15, 13, 11, 9, 7, 5), (62, 63, 1, 0), (60, 61, 63, 62), (0, 2, 4, 6, 8, 10, 12, 14, 16, 18, 20, 22, 24, 26, 28, 30, 32, 34, 36, 38, 40, 42, 44, 46, 48, 50, 52, 54, 56, 58, 60, 62), (64, 65, 67, 66), (66, 67, 69, 68), (68, 69, 71, 70), (70, 71, 73, 72), (72, 73, 75, 74), (74, 75, 77, 76), (76, 77, 79, 78), (78, 79, 81, 80), (80, 81, 83, 82), (82, 83, 85, 84), (84, 85, 87, 86), (86, 87, 89, 88), (88, 89, 91, 90), (90, 91, 93, 92), (92, 93, 95, 94), (94, 95, 97, 96), (96, 97, 99, 98), (98, 99, 101, 100), (100, 101, 103, 102), (102, 103, 105, 104), (104, 105, 107, 106), (106, 107, 109, 108), (108, 109, 111, 110), (110, 111, 113, 112), (112, 113, 115, 114), (114, 115, 117, 116), (116, 117, 119, 118), (118, 119, 121, 120), (120, 121, 123, 122), (122, 123, 125, 124), (67, 65, 127, 125, 123, 121, 119, 117, 115, 113, 111, 109, 107, 105, 103, 101, 99, 97, 95, 93, 91, 89, 87, 85, 83, 81, 79, 77, 75, 73, 71, 69), (126, 127, 65, 64), (124, 125, 127, 126), (124, 126, 159, 158), (128, 129, 130, 131, 132, 133, 134, 135, 136, 137, 138, 139, 140, 141, 142, 143, 144, 145, 146, 147, 148, 149, 150, 151, 152, 153, 154, 155, 156, 157, 158, 159), (102, 104, 148, 147), (80, 82, 137, 136), (108, 110, 151, 150), (86, 88, 140, 139), (114, 116, 154, 153), (70, 72, 132, 131), (92, 94, 143, 142), (120, 122, 157, 156), (98, 100, 146, 145), (76, 78, 135, 134), (126, 64, 128, 159), (104, 106, 149, 148), (82, 84, 138, 137), (110, 112, 152, 151), (66, 68, 130, 129), (88, 90, 141, 140), (116, 118, 155, 154), (72, 74, 133, 132), (94, 96, 144, 143), (122, 124, 158, 157), (100, 102, 147, 146), (64, 66, 129, 128), (78, 80, 136, 135), (106, 108, 150, 149), (84, 86, 139, 138), (112, 114, 153, 152), (68, 70, 131, 130), (90, 92, 142, 141), (118, 120, 156, 155), (96, 98, 145, 144), (74, 76, 134, 133), (160, 161, 163, 162), (162, 163, 165, 164), (164, 165, 167, 166), (166, 167, 169, 168), (168, 169, 171, 170), (170, 171, 173, 172), (172, 173, 175, 174), (174, 175, 177, 176), (176, 177, 179, 178), (178, 179, 181, 180), (180, 181, 183, 182), (182, 183, 185, 184), (184, 185, 187, 186), (186, 187, 189, 188), (188, 189, 191, 190), (190, 191, 193, 192), (192, 193, 195, 194), (194, 195, 197, 196), (196, 197, 199, 198), (198, 199, 201, 200), (200, 201, 203, 202), (202, 203, 205, 204), (204, 205, 207, 206), (206, 207, 209, 208), (208, 209, 211, 210), (210, 211, 213, 212), (212, 213, 215, 214), (214, 215, 217, 216), (216, 217, 219, 218), (218, 219, 221, 220), (163, 161, 223, 221, 219, 217, 215, 213, 211, 209, 207, 205, 203, 201, 199, 197, 195, 193, 191, 189, 187, 185, 183, 181, 179, 177, 175, 173, 171, 169, 167, 165), (222, 223, 161, 160), (220, 221, 223, 222), (160, 162, 164, 166, 168, 170, 172, 174, 176, 178, 180, 182, 184, 186, 188, 190, 192, 194, 196, 198, 200, 202, 204, 206, 208, 210, 212, 214, 216, 218, 220, 222), (224, 225, 227, 226), (226, 227, 229, 228), (228, 229, 231, 230), (230, 231, 233, 232), (232, 233, 235, 234), (234, 235, 237, 236), (236, 237, 239, 238), (238, 239, 241, 240), (240, 241, 243, 242), (242, 243, 245, 244), (244, 245, 247, 246), (246, 247, 249, 248), (248, 249, 251, 250), (250, 251, 253, 252), (252, 253, 255, 254), (254, 255, 257, 256), (256, 257, 259, 258), (258, 259, 261, 260), (260, 261, 263, 262), (262, 263, 265, 264), (264, 265, 267, 266), (266, 267, 269, 268), (268, 269, 271, 270), (270, 271, 273, 272), (272, 273, 275, 274), (274, 275, 277, 276), (276, 277, 279, 278), (278, 279, 281, 280), (280, 281, 283, 282), (282, 283, 285, 284), (227, 225, 287, 285, 283, 281, 279, 277, 275, 273, 271, 269, 267, 265, 263, 261, 259, 257, 255, 253, 251, 249, 247, 245, 243, 241, 239, 237, 235, 233, 231, 229), (286, 287, 225, 224), (284, 285, 287, 286), (284, 286, 319, 318), (288, 289, 290, 291, 292, 293, 294, 295, 296, 297, 298, 299, 300, 301, 302, 303, 304, 305, 306, 307, 308, 309, 310, 311, 312, 313, 314, 315, 316, 317, 318, 319), (262, 264, 308, 307), (240, 242, 297, 296), (268, 270, 311, 310), (246, 248, 300, 299), (274, 276, 314, 313), (230, 232, 292, 291), (252, 254, 303, 302), (280, 282, 317, 316), (258, 260, 306, 305), (236, 238, 295, 294), (286, 224, 288, 319), (264, 266, 309, 308), (242, 244, 298, 297), (270, 272, 312, 311), (226, 228, 290, 289), (248, 250, 301, 300), (276, 278, 315, 314), (232, 234, 293, 292), (254, 256, 304, 303), (282, 284, 318, 317), (260, 262, 307, 306), (224, 226, 289, 288), (238, 240, 296, 295), (266, 268, 310, 309), (244, 246, 299, 298), (272, 274, 313, 312), (228, 230, 291, 290), (250, 252, 302, 301), (278, 280, 316, 315), (256, 258, 305, 304), (234, 236, 294, 293), (320, 321, 323, 322), (322, 323, 325, 324), (324, 325, 327, 326), (326, 327, 329, 328), (328, 329, 331, 330), (330, 331, 333, 332), (332, 333, 335, 334), (334, 335, 337, 336), (336, 337, 339, 338), (338, 339, 341, 340), (340, 341, 343, 342), (342, 343, 345, 344), (344, 345, 347, 346), (346, 347, 349, 348), (348, 349, 351, 350), (350, 351, 353, 352), (352, 353, 355, 354), (354, 355, 357, 356), (356, 357, 359, 358), (358, 359, 361, 360), (360, 361, 363, 362), (362, 363, 365, 364), (364, 365, 367, 366), (366, 367, 369, 368), (368, 369, 371, 370), (370, 371, 373, 372), (372, 373, 375, 374), (374, 375, 377, 376), (376, 377, 379, 378), (378, 379, 381, 380), (323, 321, 383, 381, 379, 377, 375, 373, 371, 369, 367, 365, 363, 361, 359, 357, 355, 353, 351, 349, 347, 345, 343, 341, 339, 337, 335, 333, 331, 329, 327, 325), (382, 383, 321, 320), (380, 381, 383, 382), (320, 322, 324, 326, 328, 330, 332, 334, 336, 338, 340, 342, 344, 346, 348, 350, 352, 354, 356, 358, 360, 362, 364, 366, 368, 370, 372, 374, 376, 378, 380, 382), (384, 385, 387, 386), (386, 387, 389, 388), (388, 389, 391, 390), (390, 391, 393, 392), (392, 393, 395, 394), (394, 395, 397, 396), (396, 397, 399, 398), (398, 399, 401, 400), (400, 401, 403, 402), (402, 403, 405, 404), (404, 405, 407, 406), (406, 407, 409, 408), (408, 409, 411, 410), (410, 411, 413, 412), (412, 413, 415, 414), (414, 415, 417, 416), (416, 417, 419, 418), (418, 419, 421, 420), (420, 421, 423, 422), (422, 423, 425, 424), (424, 425, 427, 426), (426, 427, 429, 428), (428, 429, 431, 430), (430, 431, 433, 432), (432, 433, 435, 434), (434, 435, 437, 436), (436, 437, 439, 438), (438, 439, 441, 440), (440, 441, 443, 442), (442, 443, 445, 444), (387, 385, 447, 445, 443, 441, 439, 437, 435, 433, 431, 429, 427, 425, 423, 421, 419, 417, 415, 413, 411, 409, 407, 405, 403, 401, 399, 397, 395, 393, 391, 389), (446, 447, 385, 384), (444, 445, 447, 446), (444, 446, 479, 478), (448, 449, 450, 451, 452, 453, 454, 455, 456, 457, 458, 459, 460, 461, 462, 463, 464, 465, 466, 467, 468, 469, 470, 471, 472, 473, 474, 475, 476, 477, 478, 479), (422, 424, 468, 467), (400, 402, 457, 456), (428, 430, 471, 470), (406, 408, 460, 459), (434, 436, 474, 473), (390, 392, 452, 451), (412, 414, 463, 462), (440, 442, 477, 476), (418, 420, 466, 465), (396, 398, 455, 454), (446, 384, 448, 479), (424, 426, 469, 468), (402, 404, 458, 457), (430, 432, 472, 471), (386, 388, 450, 449), (408, 410, 461, 460), (436, 438, 475, 474), (392, 394, 453, 452), (414, 416, 464, 463), (442, 444, 478, 477), (420, 422, 467, 466), (384, 386, 449, 448), (398, 400, 456, 455), (426, 428, 470, 469), (404, 406, 459, 458), (432, 434, 473, 472), (388, 390, 451, 450), (410, 412, 462, 461), (438, 440, 476, 475), (416, 418, 465, 464), (394, 396, 454, 453)])
me_cylinder_001.polygons.foreach_set('use_smooth', [True] * 300)
me_cylinder_001.use_remesh_preserve_volume = False
me_cylinder_001.use_remesh_preserve_attributes = False
me_cylinder_001.use_mirror_vertex_groups = False
me_cylinder_001.update()
me_cylinder = bpy.data.meshes.new('Cylinder')
me_cylinder.from_pydata([(0.0, 17.97, -1.303), (0.0, 16.75, -0.2388), (0.1951, 17.95, -1.303), (0.1951, 16.74, -0.2384), (0.3827, 17.89, -1.304), (0.3827, 16.68, -0.2374), (0.5556, 17.8, -1.304), (0.5556, 16.6, -0.2356), (0.7071, 17.67, -1.305), (0.7071, 16.48, -0.2333), (0.8315, 17.52, -1.306), (0.8315, 16.34, -0.2305), (0.9239, 17.35, -1.307), (0.9239, 16.18, -0.2272), (0.9808, 17.16, -1.308), (0.9808, 16.01, -0.2237), (1.0, 16.97, -1.309), (1.0, 15.83, -0.22), (0.9808, 16.78, -1.31), (0.9808, 15.65, -0.2164), (0.9239, 16.59, -1.311), (0.9239, 15.48, -0.2129), (0.8315, 16.42, -1.312), (0.8315, 15.32, -0.2096), (0.7071, 16.27, -1.313), (0.7071, 15.18, -0.2068), (0.5556, 16.14, -1.314), (0.5556, 15.06, -0.2045), (0.3827, 16.05, -1.314), (0.3827, 14.98, -0.2027), (0.1951, 15.99, -1.315), (0.1951, 14.93, -0.2017), (-3.258e-07, 15.97, -1.315), (-3.258e-07, 14.91, -0.2013), (-0.1951, 15.99, -1.315), (-0.1951, 14.93, -0.2017), (-0.3827, 16.05, -1.314), (-0.3827, 14.98, -0.2027), (-0.5556, 16.14, -1.314), (-0.5556, 15.06, -0.2045), (-0.7071, 16.27, -1.313), (-0.7071, 15.18, -0.2068), (-0.8315, 16.42, -1.312), (-0.8315, 15.32, -0.2096), (-0.9239, 16.59, -1.311), (-0.9239, 15.48, -0.2129), (-0.9808, 16.78, -1.31), (-0.9808, 15.65, -0.2164), (-1.0, 16.97, -1.309), (-1.0, 15.83, -0.22), (-0.9808, 17.16, -1.308), (-0.9808, 16.01, -0.2237), (-0.9239, 17.35, -1.307), (-0.9239, 16.18, -0.2272), (-0.8315, 17.52, -1.306), (-0.8315, 16.34, -0.2305), (-0.7071, 17.67, -1.305), (-0.7071, 16.48, -0.2333), (-0.5556, 17.8, -1.304), (-0.5556, 16.6, -0.2356), (-0.3827, 17.89, -1.304), (-0.3827, 16.68, -0.2374), (-0.1951, 17.95, -1.303), (-0.1951, 16.74, -0.2384), (-8.204e-08, -27.36, -3.672), (-8.204e-08, 24.8, -1.199), (0.494, -27.4, -3.671), (0.494, 24.77, -1.198), (0.969, -27.5, -3.666), (0.969, 24.67, -1.193), (1.407, -27.66, -3.658), (1.407, 24.5, -1.185), (1.79, -27.89, -3.647), (1.79, 24.28, -1.174), (2.105, -28.16, -3.634), (2.105, 24.01, -1.162), (2.339, -28.47, -3.62), (2.339, 23.7, -1.147), (2.483, -28.8, -3.604), (2.483, 23.36, -1.131), (2.532, -29.15, -3.587), (2.532, 23.01, -1.114), (2.483, -29.5, -3.571), (2.483, 22.66, -1.098), (2.339, -29.84, -3.555), (2.339, 22.33, -1.082), (2.105, -30.15, -3.54), (2.105, 22.02, -1.067), (1.79, -30.42, -3.527), (1.79, 21.75, -1.054), (1.407, -30.64, -3.517), (1.407, 21.52, -1.044), (0.969, -30.81, -3.509), (0.969, 21.36, -1.036), (0.494, -30.91, -3.504), (0.494, 21.26, -1.031), (-9.071e-07, -30.94, -3.502), (-9.071e-07, 21.22, -1.03), (-0.494, -30.91, -3.504), (-0.494, 21.26, -1.031), (-0.969, -30.81, -3.509), (-0.969, 21.36, -1.036), (-1.407, -30.64, -3.517), (-1.407, 21.52, -1.044), (-1.79, -30.42, -3.527), (-1.79, 21.75, -1.054), (-2.105, -30.15, -3.54), (-2.105, 22.02, -1.067), (-2.339, -29.84, -3.555), (-2.339, 22.33, -1.082), (-2.483, -29.5, -3.571), (-2.483, 22.66, -1.098), (-2.532, -29.15, -3.587), (-2.532, 23.01, -1.114), (-2.483, -28.8, -3.604), (-2.483, 23.36, -1.131), (-2.339, -28.47, -3.62), (-2.339, 23.7, -1.147), (-2.105, -28.16, -3.634), (-2.105, 24.01, -1.162), (-1.79, -27.89, -3.647), (-1.79, 24.28, -1.174), (-1.407, -27.66, -3.658), (-1.407, 24.5, -1.185), (-0.969, -27.5, -3.666), (-0.969, 24.67, -1.193), (-0.494, -27.4, -3.671), (-0.494, 24.77, -1.198), (-8.204e-08, -27.36, -3.672), (0.494, -27.4, -3.671), (0.969, -27.5, -3.666), (1.407, -27.66, -3.658), (1.79, -27.89, -3.647), (2.105, -28.16, -3.634), (2.339, -28.47, -3.62), (2.483, -28.8, -3.604), (2.532, -29.15, -3.587), (2.483, -29.5, -3.571), (2.339, -29.84, -3.555), (2.105, -30.15, -3.54), (1.79, -30.42, -3.527), (1.407, -30.64, -3.517), (0.969, -30.81, -3.509), (0.494, -30.91, -3.504), (-9.071e-07, -30.94, -3.502), (-0.494, -30.91, -3.504), (-0.969, -30.81, -3.509), (-1.407, -30.64, -3.517), (-1.79, -30.42, -3.527), (-2.105, -30.15, -3.54), (-2.339, -29.84, -3.555), (-2.483, -29.5, -3.571), (-2.532, -29.15, -3.587), (-2.483, -28.8, -3.604), (-2.339, -28.47, -3.62), (-2.105, -28.16, -3.634), (-1.79, -27.89, -3.647), (-1.407, -27.66, -3.658), (-0.969, -27.5, -3.666), (-0.494, -27.4, -3.671), (-26.77, -17.25, 0.3664), (-12.28, -0.7174, 0.5894), (-26.86, -17.14, 0.3601), (-12.37, -0.5967, 0.5832), (-26.93, -17.04, 0.3525), (-12.41, -0.478, 0.5762), (-26.96, -16.97, 0.3441), (-12.43, -0.366, 0.5686), (-26.97, -16.92, 0.3351), (-12.4, -0.265, 0.5607), (-26.95, -16.9, 0.3259), (-12.34, -0.1788, 0.5528), (-26.91, -16.9, 0.3169), (-12.25, -0.1108, 0.5453), (-26.83, -16.93, 0.3083), (-12.13, -0.06353, 0.5384), (-26.74, -16.98, 0.3005), (-11.98, -0.03885, 0.5323), (-26.63, -17.06, 0.2939), (-11.81, -0.03771, 0.5274), (-26.5, -17.16, 0.2886), (-11.63, -0.06015, 0.5238), (-26.36, -17.27, 0.285), (-11.44, -0.1053, 0.5216), (-26.22, -17.4, 0.283), (-11.26, -0.1714, 0.5209), (-26.07, -17.54, 0.2828), (-11.08, -0.256, 0.5218), (-25.94, -17.67, 0.2844), (-10.92, -0.3558, 0.5243), (-25.81, -17.81, 0.2877), (-10.78, -0.4669, 0.5281), (-25.7, -17.93, 0.2927), (-10.67, -0.5851, 0.5332), (-25.62, -18.05, 0.2991), (-10.59, -0.7058, 0.5394), (-25.55, -18.14, 0.3066), (-10.54, -0.8244, 0.5465), (-25.52, -18.22, 0.315), (-10.53, -0.9364, 0.5541), (-25.51, -18.27, 0.324), (-10.55, -1.037, 0.562), (-25.53, -18.29, 0.3332), (-10.61, -1.124, 0.5699), (-25.57, -18.29, 0.3423), (-10.71, -1.192, 0.5774), (-25.65, -18.26, 0.3509), (-10.83, -1.239, 0.5843), (-25.74, -18.21, 0.3586), (-10.98, -1.264, 0.5904), (-25.85, -18.13, 0.3652), (-11.14, -1.265, 0.5953), (-25.98, -18.03, 0.3705), (-11.32, -1.242, 0.5989), (-26.12, -17.91, 0.3742), (-11.51, -1.197, 0.6011), (-26.26, -17.79, 0.3762), (-11.69, -1.131, 0.6017), (-26.41, -17.65, 0.3764), (-11.87, -1.046, 0.6008), (-26.54, -17.51, 0.3747), (-12.03, -0.9467, 0.5984), (-26.67, -17.38, 0.3714), (-12.17, -0.8356, 0.5946), (-29.62, -66.06, -1.837), (-29.62, -13.9, 0.6355), (-29.83, -65.75, -1.853), (-29.83, -13.58, 0.6203), (-29.94, -65.4, -1.869), (-29.94, -13.24, 0.6041), (-29.95, -65.05, -1.885), (-29.95, -12.89, 0.5875), (-29.87, -64.71, -1.902), (-29.87, -12.54, 0.5711), (-29.7, -64.38, -1.917), (-29.7, -12.21, 0.5555), (-29.44, -64.08, -1.932), (-29.44, -11.92, 0.5414), (-29.1, -63.82, -1.944), (-29.1, -11.66, 0.5292), (-28.69, -63.62, -1.953), (-28.69, -11.46, 0.5195), (-28.24, -63.47, -1.96), (-28.24, -11.31, 0.5127), (-27.76, -63.39, -1.964), (-27.76, -11.23, 0.5089), (-27.26, -63.38, -1.965), (-27.26, -11.22, 0.5083), (-26.77, -63.44, -1.962), (-26.77, -11.28, 0.5111), (-26.31, -63.56, -1.956), (-26.31, -11.4, 0.5169), (-25.89, -63.75, -1.947), (-25.89, -11.59, 0.5257), (-25.52, -63.99, -1.936), (-25.52, -11.83, 0.5371), (-25.23, -64.27, -1.922), (-25.23, -12.11, 0.5506), (-25.03, -64.59, -1.907), (-25.03, -12.43, 0.5658), (-24.92, -64.94, -1.891), (-24.92, -12.77, 0.582), (-24.9, -65.29, -1.874), (-24.9, -13.12, 0.5986), (-24.98, -65.63, -1.858), (-24.98, -13.47, 0.615), (-25.16, -65.96, -1.842), (-25.16, -13.8, 0.6306), (-25.42, -66.26, -1.828), (-25.42, -14.1, 0.6447), (-25.76, -66.52, -1.816), (-25.76, -14.35, 0.6569), (-26.16, -66.72, -1.806), (-26.16, -14.56, 0.6665), (-26.61, -66.87, -1.799), (-26.61, -14.7, 0.6734), (-27.1, -66.94, -1.796), (-27.1, -14.78, 0.6772), (-27.59, -66.96, -1.795), (-27.59, -14.79, 0.6777), (-28.08, -66.9, -1.798), (-28.08, -14.74, 0.675), (-28.55, -66.78, -1.804), (-28.55, -14.61, 0.6692), (-28.97, -66.59, -1.813), (-28.97, -14.43, 0.6604), (-29.33, -66.35, -1.824), (-29.33, -14.19, 0.649), (-29.62, -66.06, -1.837), (-29.83, -65.75, -1.853), (-29.94, -65.4, -1.869), (-29.95, -65.05, -1.885), (-29.87, -64.71, -1.902), (-29.7, -64.38, -1.917), (-29.44, -64.08, -1.932), (-29.1, -63.82, -1.944), (-28.69, -63.62, -1.953), (-28.24, -63.47, -1.96), (-27.76, -63.39, -1.964), (-27.26, -63.38, -1.965), (-26.77, -63.44, -1.962), (-26.31, -63.56, -1.956), (-25.89, -63.75, -1.947), (-25.52, -63.99, -1.936), (-25.23, -64.27, -1.922), (-25.03, -64.59, -1.907), (-24.92, -64.94, -1.891), (-24.9, -65.29, -1.874), (-24.98, -65.63, -1.858), (-25.16, -65.96, -1.842), (-25.42, -66.26, -1.828), (-25.76, -66.52, -1.816), (-26.16, -66.72, -1.806), (-26.61, -66.87, -1.799), (-27.1, -66.94, -1.796), (-27.59, -66.96, -1.795), (-28.08, -66.9, -1.798), (-28.55, -66.78, -1.804), (-28.97, -66.59, -1.813), (-29.33, -66.35, -1.824), (26.77, -17.25, 0.3664), (12.28, -0.7174, 0.5894), (26.67, -17.38, 0.3714), (12.17, -0.8356, 0.5946), (26.54, -17.51, 0.3747), (12.03, -0.9467, 0.5984), (26.41, -17.65, 0.3764), (11.87, -1.046, 0.6008), (26.26, -17.79, 0.3762), (11.69, -1.131, 0.6017), (26.12, -17.91, 0.3742), (11.51, -1.197, 0.6011), (25.98, -18.03, 0.3705), (11.32, -1.242, 0.5989), (25.85, -18.13, 0.3652), (11.14, -1.265, 0.5953), (25.74, -18.21, 0.3586), (10.98, -1.264, 0.5904), (25.65, -18.26, 0.3509), (10.83, -1.239, 0.5843), (25.57, -18.29, 0.3423), (10.71, -1.192, 0.5774), (25.53, -18.29, 0.3332), (10.61, -1.124, 0.5699), (25.51, -18.27, 0.324), (10.55, -1.037, 0.562), (25.52, -18.22, 0.315), (10.53, -0.9364, 0.5541), (25.55, -18.14, 0.3066), (10.54, -0.8244, 0.5465), (25.62, -18.05, 0.2991), (10.59, -0.7058, 0.5394), (25.7, -17.93, 0.2927), (10.67, -0.5851, 0.5332), (25.81, -17.81, 0.2877), (10.78, -0.4669, 0.5281), (25.94, -17.67, 0.2844), (10.92, -0.3557, 0.5243), (26.07, -17.54, 0.2828), (11.08, -0.256, 0.5218), (26.22, -17.4, 0.283), (11.26, -0.1714, 0.5209), (26.36, -17.27, 0.285), (11.44, -0.1053, 0.5216), (26.5, -17.16, 0.2886), (11.63, -0.06014, 0.5238), (26.63, -17.06, 0.2939), (11.81, -0.03771, 0.5274), (26.74, -16.98, 0.3005), (11.98, -0.03885, 0.5323), (26.83, -16.93, 0.3083), (12.13, -0.06352, 0.5384), (26.91, -16.9, 0.3169), (12.25, -0.1108, 0.5453), (26.95, -16.9, 0.3259), (12.34, -0.1788, 0.5528), (26.97, -16.92, 0.3351), (12.4, -0.265, 0.5607), (26.96, -16.97, 0.3441), (12.43, -0.366, 0.5686), (26.93, -17.04, 0.3525), (12.41, -0.478, 0.5762), (26.86, -17.14, 0.3601), (12.37, -0.5967, 0.5832), (29.62, -66.06, -1.837), (29.62, -13.9, 0.6355), (29.33, -66.35, -1.824), (29.33, -14.19, 0.649), (28.97, -66.59, -1.813), (28.97, -14.43, 0.6604), (28.55, -66.78, -1.804), (28.55, -14.61, 0.6692), (28.08, -66.9, -1.798), (28.08, -14.74, 0.675), (27.59, -66.96, -1.795), (27.59, -14.79, 0.6777), (27.1, -66.94, -1.796), (27.1, -14.78, 0.6772), (26.61, -66.87, -1.799), (26.61, -14.7, 0.6734), (26.16, -66.72, -1.806), (26.16, -14.56, 0.6665), (25.76, -66.52, -1.816), (25.76, -14.35, 0.6569), (25.42, -66.26, -1.828), (25.42, -14.1, 0.6447), (25.16, -65.96, -1.842), (25.16, -13.8, 0.6306), (24.98, -65.63, -1.858), (24.98, -13.47, 0.615), (24.9, -65.29, -1.874), (24.9, -13.12, 0.5986), (24.92, -64.94, -1.891), (24.92, -12.77, 0.582), (25.03, -64.59, -1.907), (25.03, -12.43, 0.5658), (25.23, -64.27, -1.922), (25.23, -12.11, 0.5506), (25.52, -63.99, -1.936), (25.52, -11.83, 0.5371), (25.89, -63.75, -1.947), (25.89, -11.59, 0.5257), (26.31, -63.56, -1.956), (26.31, -11.4, 0.5169), (26.77, -63.44, -1.962), (26.77, -11.28, 0.5111), (27.26, -63.38, -1.965), (27.26, -11.22, 0.5083), (27.76, -63.39, -1.964), (27.76, -11.23, 0.5089), (28.24, -63.47, -1.96), (28.24, -11.31, 0.5127), (28.69, -63.62, -1.953), (28.69, -11.46, 0.5195), (29.1, -63.82, -1.944), (29.1, -11.66, 0.5292), (29.44, -64.08, -1.932), (29.44, -11.92, 0.5414), (29.7, -64.38, -1.917), (29.7, -12.21, 0.5555), (29.87, -64.71, -1.902), (29.87, -12.54, 0.5711), (29.95, -65.05, -1.885), (29.95, -12.89, 0.5875), (29.94, -65.4, -1.869), (29.94, -13.24, 0.6041), (29.83, -65.75, -1.853), (29.83, -13.58, 0.6203), (29.62, -66.06, -1.837), (29.33, -66.35, -1.824), (28.97, -66.59, -1.813), (28.55, -66.78, -1.804), (28.08, -66.9, -1.798), (27.59, -66.96, -1.795), (27.1, -66.94, -1.796), (26.61, -66.87, -1.799), (26.16, -66.72, -1.806), (25.76, -66.52, -1.816), (25.42, -66.26, -1.828), (25.16, -65.96, -1.842), (24.98, -65.63, -1.858), (24.9, -65.29, -1.874), (24.92, -64.94, -1.891), (25.03, -64.59, -1.907), (25.23, -64.27, -1.922), (25.52, -63.99, -1.936), (25.89, -63.75, -1.947), (26.31, -63.56, -1.956), (26.77, -63.44, -1.962), (27.26, -63.38, -1.965), (27.76, -63.39, -1.964), (28.24, -63.47, -1.96), (28.69, -63.62, -1.953), (29.1, -63.82, -1.944), (29.44, -64.08, -1.932), (29.7, -64.38, -1.917), (29.87, -64.71, -1.902), (29.95, -65.05, -1.885), (29.94, -65.4, -1.869), (29.83, -65.75, -1.853)], [], [(0, 1, 3, 2), (2, 3, 5, 4), (4, 5, 7, 6), (6, 7, 9, 8), (8, 9, 11, 10), (10, 11, 13, 12), (12, 13, 15, 14), (14, 15, 17, 16), (16, 17, 19, 18), (18, 19, 21, 20), (20, 21, 23, 22), (22, 23, 25, 24), (24, 25, 27, 26), (26, 27, 29, 28), (28, 29, 31, 30), (30, 31, 33, 32), (32, 33, 35, 34), (34, 35, 37, 36), (36, 37, 39, 38), (38, 39, 41, 40), (40, 41, 43, 42), (42, 43, 45, 44), (44, 45, 47, 46), (46, 47, 49, 48), (48, 49, 51, 50), (50, 51, 53, 52), (52, 53, 55, 54), (54, 55, 57, 56), (56, 57, 59, 58), (58, 59, 61, 60), (3, 1, 63, 61, 59, 57, 55, 53, 51, 49, 47, 45, 43, 41, 39, 37, 35, 33, 31, 29, 27, 25, 23, 21, 19, 17, 15, 13, 11, 9, 7, 5), (62, 63, 1, 0), (60, 61, 63, 62), (0, 2, 4, 6, 8, 10, 12, 14, 16, 18, 20, 22, 24, 26, 28, 30, 32, 34, 36, 38, 40, 42, 44, 46, 48, 50, 52, 54, 56, 58, 60, 62), (64, 65, 67, 66), (66, 67, 69, 68), (68, 69, 71, 70), (70, 71, 73, 72), (72, 73, 75, 74), (74, 75, 77, 76), (76, 77, 79, 78), (78, 79, 81, 80), (80, 81, 83, 82), (82, 83, 85, 84), (84, 85, 87, 86), (86, 87, 89, 88), (88, 89, 91, 90), (90, 91, 93, 92), (92, 93, 95, 94), (94, 95, 97, 96), (96, 97, 99, 98), (98, 99, 101, 100), (100, 101, 103, 102), (102, 103, 105, 104), (104, 105, 107, 106), (106, 107, 109, 108), (108, 109, 111, 110), (110, 111, 113, 112), (112, 113, 115, 114), (114, 115, 117, 116), (116, 117, 119, 118), (118, 119, 121, 120), (120, 121, 123, 122), (122, 123, 125, 124), (67, 65, 127, 125, 123, 121, 119, 117, 115, 113, 111, 109, 107, 105, 103, 101, 99, 97, 95, 93, 91, 89, 87, 85, 83, 81, 79, 77, 75, 73, 71, 69), (126, 127, 65, 64), (124, 125, 127, 126), (124, 126, 159, 158), (128, 129, 130, 131, 132, 133, 134, 135, 136, 137, 138, 139, 140, 141, 142, 143, 144, 145, 146, 147, 148, 149, 150, 151, 152, 153, 154, 155, 156, 157, 158, 159), (102, 104, 148, 147), (80, 82, 137, 136), (108, 110, 151, 150), (86, 88, 140, 139), (114, 116, 154, 153), (70, 72, 132, 131), (92, 94, 143, 142), (120, 122, 157, 156), (98, 100, 146, 145), (76, 78, 135, 134), (126, 64, 128, 159), (104, 106, 149, 148), (82, 84, 138, 137), (110, 112, 152, 151), (66, 68, 130, 129), (88, 90, 141, 140), (116, 118, 155, 154), (72, 74, 133, 132), (94, 96, 144, 143), (122, 124, 158, 157), (100, 102, 147, 146), (64, 66, 129, 128), (78, 80, 136, 135), (106, 108, 150, 149), (84, 86, 139, 138), (112, 114, 153, 152), (68, 70, 131, 130), (90, 92, 142, 141), (118, 120, 156, 155), (96, 98, 145, 144), (74, 76, 134, 133), (160, 161, 163, 162), (162, 163, 165, 164), (164, 165, 167, 166), (166, 167, 169, 168), (168, 169, 171, 170), (170, 171, 173, 172), (172, 173, 175, 174), (174, 175, 177, 176), (176, 177, 179, 178), (178, 179, 181, 180), (180, 181, 183, 182), (182, 183, 185, 184), (184, 185, 187, 186), (186, 187, 189, 188), (188, 189, 191, 190), (190, 191, 193, 192), (192, 193, 195, 194), (194, 195, 197, 196), (196, 197, 199, 198), (198, 199, 201, 200), (200, 201, 203, 202), (202, 203, 205, 204), (204, 205, 207, 206), (206, 207, 209, 208), (208, 209, 211, 210), (210, 211, 213, 212), (212, 213, 215, 214), (214, 215, 217, 216), (216, 217, 219, 218), (218, 219, 221, 220), (163, 161, 223, 221, 219, 217, 215, 213, 211, 209, 207, 205, 203, 201, 199, 197, 195, 193, 191, 189, 187, 185, 183, 181, 179, 177, 175, 173, 171, 169, 167, 165), (222, 223, 161, 160), (220, 221, 223, 222), (160, 162, 164, 166, 168, 170, 172, 174, 176, 178, 180, 182, 184, 186, 188, 190, 192, 194, 196, 198, 200, 202, 204, 206, 208, 210, 212, 214, 216, 218, 220, 222), (224, 225, 227, 226), (226, 227, 229, 228), (228, 229, 231, 230), (230, 231, 233, 232), (232, 233, 235, 234), (234, 235, 237, 236), (236, 237, 239, 238), (238, 239, 241, 240), (240, 241, 243, 242), (242, 243, 245, 244), (244, 245, 247, 246), (246, 247, 249, 248), (248, 249, 251, 250), (250, 251, 253, 252), (252, 253, 255, 254), (254, 255, 257, 256), (256, 257, 259, 258), (258, 259, 261, 260), (260, 261, 263, 262), (262, 263, 265, 264), (264, 265, 267, 266), (266, 267, 269, 268), (268, 269, 271, 270), (270, 271, 273, 272), (272, 273, 275, 274), (274, 275, 277, 276), (276, 277, 279, 278), (278, 279, 281, 280), (280, 281, 283, 282), (282, 283, 285, 284), (227, 225, 287, 285, 283, 281, 279, 277, 275, 273, 271, 269, 267, 265, 263, 261, 259, 257, 255, 253, 251, 249, 247, 245, 243, 241, 239, 237, 235, 233, 231, 229), (286, 287, 225, 224), (284, 285, 287, 286), (284, 286, 319, 318), (288, 289, 290, 291, 292, 293, 294, 295, 296, 297, 298, 299, 300, 301, 302, 303, 304, 305, 306, 307, 308, 309, 310, 311, 312, 313, 314, 315, 316, 317, 318, 319), (262, 264, 308, 307), (240, 242, 297, 296), (268, 270, 311, 310), (246, 248, 300, 299), (274, 276, 314, 313), (230, 232, 292, 291), (252, 254, 303, 302), (280, 282, 317, 316), (258, 260, 306, 305), (236, 238, 295, 294), (286, 224, 288, 319), (264, 266, 309, 308), (242, 244, 298, 297), (270, 272, 312, 311), (226, 228, 290, 289), (248, 250, 301, 300), (276, 278, 315, 314), (232, 234, 293, 292), (254, 256, 304, 303), (282, 284, 318, 317), (260, 262, 307, 306), (224, 226, 289, 288), (238, 240, 296, 295), (266, 268, 310, 309), (244, 246, 299, 298), (272, 274, 313, 312), (228, 230, 291, 290), (250, 252, 302, 301), (278, 280, 316, 315), (256, 258, 305, 304), (234, 236, 294, 293), (320, 321, 323, 322), (322, 323, 325, 324), (324, 325, 327, 326), (326, 327, 329, 328), (328, 329, 331, 330), (330, 331, 333, 332), (332, 333, 335, 334), (334, 335, 337, 336), (336, 337, 339, 338), (338, 339, 341, 340), (340, 341, 343, 342), (342, 343, 345, 344), (344, 345, 347, 346), (346, 347, 349, 348), (348, 349, 351, 350), (350, 351, 353, 352), (352, 353, 355, 354), (354, 355, 357, 356), (356, 357, 359, 358), (358, 359, 361, 360), (360, 361, 363, 362), (362, 363, 365, 364), (364, 365, 367, 366), (366, 367, 369, 368), (368, 369, 371, 370), (370, 371, 373, 372), (372, 373, 375, 374), (374, 375, 377, 376), (376, 377, 379, 378), (378, 379, 381, 380), (323, 321, 383, 381, 379, 377, 375, 373, 371, 369, 367, 365, 363, 361, 359, 357, 355, 353, 351, 349, 347, 345, 343, 341, 339, 337, 335, 333, 331, 329, 327, 325), (382, 383, 321, 320), (380, 381, 383, 382), (320, 322, 324, 326, 328, 330, 332, 334, 336, 338, 340, 342, 344, 346, 348, 350, 352, 354, 356, 358, 360, 362, 364, 366, 368, 370, 372, 374, 376, 378, 380, 382), (384, 385, 387, 386), (386, 387, 389, 388), (388, 389, 391, 390), (390, 391, 393, 392), (392, 393, 395, 394), (394, 395, 397, 396), (396, 397, 399, 398), (398, 399, 401, 400), (400, 401, 403, 402), (402, 403, 405, 404), (404, 405, 407, 406), (406, 407, 409, 408), (408, 409, 411, 410), (410, 411, 413, 412), (412, 413, 415, 414), (414, 415, 417, 416), (416, 417, 419, 418), (418, 419, 421, 420), (420, 421, 423, 422), (422, 423, 425, 424), (424, 425, 427, 426), (426, 427, 429, 428), (428, 429, 431, 430), (430, 431, 433, 432), (432, 433, 435, 434), (434, 435, 437, 436), (436, 437, 439, 438), (438, 439, 441, 440), (440, 441, 443, 442), (442, 443, 445, 444), (387, 385, 447, 445, 443, 441, 439, 437, 435, 433, 431, 429, 427, 425, 423, 421, 419, 417, 415, 413, 411, 409, 407, 405, 403, 401, 399, 397, 395, 393, 391, 389), (446, 447, 385, 384), (444, 445, 447, 446), (444, 446, 479, 478), (448, 449, 450, 451, 452, 453, 454, 455, 456, 457, 458, 459, 460, 461, 462, 463, 464, 465, 466, 467, 468, 469, 470, 471, 472, 473, 474, 475, 476, 477, 478, 479), (422, 424, 468, 467), (400, 402, 457, 456), (428, 430, 471, 470), (406, 408, 460, 459), (434, 436, 474, 473), (390, 392, 452, 451), (412, 414, 463, 462), (440, 442, 477, 476), (418, 420, 466, 465), (396, 398, 455, 454), (446, 384, 448, 479), (424, 426, 469, 468), (402, 404, 458, 457), (430, 432, 472, 471), (386, 388, 450, 449), (408, 410, 461, 460), (436, 438, 475, 474), (392, 394, 453, 452), (414, 416, 464, 463), (442, 444, 478, 477), (420, 422, 467, 466), (384, 386, 449, 448), (398, 400, 456, 455), (426, 428, 470, 469), (404, 406, 459, 458), (432, 434, 473, 472), (388, 390, 451, 450), (410, 412, 462, 461), (438, 440, 476, 475), (416, 418, 465, 464), (394, 396, 454, 453)])
me_cylinder.polygons.foreach_set('use_smooth', [True] * 300)
me_cylinder.use_remesh_preserve_volume = False
me_cylinder.use_remesh_preserve_attributes = False
me_cylinder.use_mirror_vertex_groups = False
me_cylinder.update()
me_circle_001 = bpy.data.meshes.new('Circle.001')
me_circle_001.from_pydata([(1.069e-06, 10.0, 0.0), (-1.951, 9.808, 0.0), (-3.827, 9.239, 0.0), (-5.556, 8.315, 0.0), (-7.071, 7.071, 0.0), (-8.315, 5.556, 0.0), (-9.239, 3.827, 0.0), (-9.808, 1.951, 0.0), (-10.0, -1.81e-06, 0.0), (-9.808, -1.951, 0.0), (-9.239, -3.827, 0.0), (-8.315, -5.556, 0.0), (-7.071, -7.071, 0.0), (-5.556, -8.315, 0.0), (-3.827, -9.239, 0.0), (-1.951, -9.808, 0.0), (4.327e-06, -10.0, 0.0), (1.951, -9.808, 0.0), (3.827, -9.239, 0.0), (5.556, -8.315, 0.0), (7.071, -7.071, 0.0), (8.315, -5.556, 0.0), (9.239, -3.827, 0.0), (9.808, -1.951, 0.0), (10.0, 7.091e-06, 0.0), (9.808, 1.951, 0.0), (9.239, 3.827, 0.0), (8.315, 5.556, 0.0), (7.071, 7.071, 0.0), (5.556, 8.315, 0.0), (3.827, 9.239, 0.0), (1.951, 9.808, 0.0), (1.569e-06, 18.0, 0.0), (-3.512, 17.65, 0.0), (-6.888, 16.63, 0.0), (-10.0, 14.97, 0.0), (-12.73, 12.73, 0.0), (-14.97, 10.0, 0.0), (-16.63, 6.888, 0.0), (-17.65, 3.512, 0.0), (-18.0, -3.615e-06, 0.0), (-17.65, -3.512, 0.0), (-16.63, -6.888, 0.0), (-14.97, -10.0, 0.0), (-12.73, -12.73, 0.0), (-10.0, -14.97, 0.0), (-6.888, -16.63, 0.0), (-3.512, -17.65, 0.0), (7.434e-06, -18.0, 0.0), (3.512, -17.65, 0.0), (6.888, -16.63, 0.0), (10.0, -14.97, 0.0), (12.73, -12.73, 0.0), (14.97, -10.0, 0.0), (16.63, -6.888, 0.0), (17.65, -3.512, 0.0), (18.0, 1.241e-05, 0.0), (17.65, 3.512, 0.0), (16.63, 6.888, 0.0), (14.97, 10.0, 0.0), (12.73, 12.73, 0.0), (10.0, 14.97, 0.0), (6.888, 16.63, 0.0), (3.512, 17.65, 0.0), (1.069e-06, 10.0, 2.0), (-1.951, 9.808, 2.0), (-3.827, 9.239, 2.0), (-5.556, 8.315, 2.0), (-7.071, 7.071, 2.0), (-8.315, 5.556, 2.0), (-9.239, 3.827, 2.0), (-9.808, 1.951, 2.0), (-10.0, -1.81e-06, 2.0), (-9.808, -1.951, 2.0), (-9.239, -3.827, 2.0), (-8.315, -5.556, 2.0), (-7.071, -7.071, 2.0), (-5.556, -8.315, 2.0), (-3.827, -9.239, 2.0), (-1.951, -9.808, 2.0), (4.327e-06, -10.0, 2.0), (1.951, -9.808, 2.0), (3.827, -9.239, 2.0), (5.556, -8.315, 2.0), (7.071, -7.071, 2.0), (8.315, -5.556, 2.0), (9.239, -3.827, 2.0), (9.808, -1.951, 2.0), (10.0, 7.091e-06, 2.0), (9.808, 1.951, 2.0), (9.239, 3.827, 2.0), (8.315, 5.556, 2.0), (7.071, 7.071, 2.0), (5.556, 8.315, 2.0), (3.827, 9.239, 2.0), (1.951, 9.808, 2.0), (1.569e-06, 18.0, 2.0), (-3.512, 17.65, 2.0), (-6.888, 16.63, 2.0), (-10.0, 14.97, 2.0), (-12.73, 12.73, 2.0), (-14.97, 10.0, 2.0), (-16.63, 6.888, 2.0), (-17.65, 3.512, 2.0), (-18.0, -3.615e-06, 2.0), (-17.65, -3.512, 2.0), (-16.63, -6.888, 2.0), (-14.97, -10.0, 2.0), (-12.73, -12.73, 2.0), (-10.0, -14.97, 2.0), (-6.888, -16.63, 2.0), (-3.512, -17.65, 2.0), (7.434e-06, -18.0, 2.0), (3.512, -17.65, 2.0), (6.888, -16.63, 2.0), (10.0, -14.97, 2.0), (12.73, -12.73, 2.0), (14.97, -10.0, 2.0), (16.63, -6.888, 2.0), (17.65, -3.512, 2.0), (18.0, 1.241e-05, 2.0), (17.65, 3.512, 2.0), (16.63, 6.888, 2.0), (14.97, 10.0, 2.0), (12.73, 12.73, 2.0), (10.0, 14.97, 2.0), (6.888, 16.63, 2.0), (3.512, 17.65, 2.0), (1.545e-06, 13.65, 2.0), (-2.663, 13.39, 2.0), (-5.224, 12.61, 2.0), (-7.584, 11.35, 2.0), (-9.652, 9.652, 2.0), (-11.35, 7.584, 2.0), (-12.61, 5.224, 2.0), (-13.39, 2.663, 2.0), (-13.65, -2.55e-06, 2.0), (-13.39, -2.663, 2.0), (-12.61, -5.224, 2.0), (-11.35, -7.584, 2.0), (-9.652, -9.652, 2.0), (-7.584, -11.35, 2.0), (-5.224, -12.61, 2.0), (-2.663, -13.39, 2.0), (5.992e-06, -13.65, 2.0), (2.663, -13.39, 2.0), (5.224, -12.61, 2.0), (7.584, -11.35, 2.0), (9.652, -9.652, 2.0), (11.35, -7.584, 2.0), (12.61, -5.224, 2.0), (13.39, -2.663, 2.0), (13.65, 9.6e-06, 2.0), (13.39, 2.663, 2.0), (12.61, 5.224, 2.0), (11.35, 7.584, 2.0), (9.652, 9.652, 2.0), (7.584, 11.35, 2.0), (5.224, 12.61, 2.0), (2.663, 13.39, 2.0), (2.228e-06, 24.57, 6.0), (-4.793, 24.1, 6.0), (-9.403, 22.7, 6.0), (-13.65, 20.43, 6.0), (-17.37, 17.37, 6.0), (-20.43, 13.65, 6.0), (-22.7, 9.403, 6.0), (-24.1, 4.793, 6.0), (-24.57, -5.014e-06, 6.0), (-24.1, -4.793, 6.0), (-22.7, -9.403, 6.0), (-20.43, -13.65, 6.0), (-17.37, -17.37, 6.0), (-13.65, -20.43, 6.0), (-9.403, -22.7, 6.0), (-4.793, -24.1, 6.0), (1.023e-05, -24.57, 6.0), (4.793, -24.1, 6.0), (9.403, -22.7, 6.0), (13.65, -20.43, 6.0), (17.37, -17.37, 6.0), (20.43, -13.65, 6.0), (22.7, -9.403, 6.0), (24.1, -4.793, 6.0), (24.57, 1.686e-05, 6.0), (24.1, 4.793, 6.0), (22.7, 9.403, 6.0), (20.43, 13.65, 6.0), (17.37, 17.37, 6.0), (13.65, 20.43, 6.0), (9.403, 22.7, 6.0), (4.793, 24.1, 6.0)], [], [(29, 61, 62, 30), (18, 50, 51, 19), (7, 39, 40, 8), (27, 59, 60, 28), (16, 48, 49, 17), (5, 37, 38, 6), (25, 57, 58, 26), (3, 35, 36, 4), (14, 46, 47, 15), (23, 55, 56, 24), (1, 33, 34, 2), (12, 44, 45, 13), (21, 53, 54, 22), (10, 42, 43, 11), (30, 62, 63, 31), (19, 51, 52, 20), (8, 40, 41, 9), (28, 60, 61, 29), (17, 49, 50, 18), (6, 38, 39, 7), (26, 58, 59, 27), (4, 36, 37, 5), (15, 47, 48, 16), (24, 56, 57, 25), (2, 34, 35, 3), (13, 45, 46, 14), (22, 54, 55, 23), (0, 32, 33, 1), (11, 43, 44, 12), (31, 63, 32, 0), (20, 52, 53, 21), (9, 41, 42, 10), (102, 101, 165, 166), (64, 65, 129, 128), (86, 87, 151, 150), (124, 123, 187, 188), (109, 108, 172, 173), (71, 72, 136, 135), (93, 94, 158, 157), (116, 115, 179, 180), (78, 79, 143, 142), (101, 100, 164, 165), (85, 86, 150, 149), (123, 122, 186, 187), (70, 71, 135, 134), (108, 107, 171, 172), (92, 93, 157, 156), (115, 114, 178, 179), (77, 78, 142, 141), (100, 99, 163, 164), (84, 85, 149, 148), (122, 121, 185, 186), (107, 106, 170, 171), (69, 70, 134, 133), (91, 92, 156, 155), (114, 113, 177, 178), (76, 77, 141, 140), (99, 98, 162, 163), (83, 84, 148, 147), (121, 120, 184, 185), (106, 105, 169, 170), (68, 69, 133, 132), (90, 91, 155, 154), (96, 127, 191, 160), (6, 7, 71, 70), (44, 43, 107, 108), (59, 58, 122, 123), (21, 22, 86, 85), (37, 36, 100, 101), (14, 15, 79, 78), (52, 51, 115, 116), (29, 30, 94, 93), (7, 8, 72, 71), (45, 44, 108, 109), (60, 59, 123, 124), (22, 23, 87, 86), (0, 1, 65, 64), (38, 37, 101, 102), (53, 52, 116, 117), (15, 16, 80, 79), (30, 31, 95, 94), (8, 9, 73, 72), (46, 45, 109, 110), (61, 60, 124, 125), (23, 24, 88, 87), (1, 2, 66, 65), (39, 38, 102, 103), (54, 53, 117, 118), (16, 17, 81, 80), (31, 0, 64, 95), (47, 46, 110, 111), (9, 10, 74, 73), (62, 61, 125, 126), (24, 25, 89, 88), (2, 3, 67, 66), (40, 39, 103, 104), (55, 54, 118, 119), (17, 18, 82, 81), (33, 32, 96, 97), (10, 11, 75, 74), (48, 47, 111, 112), (63, 62, 126, 127), (25, 26, 90, 89), (3, 4, 68, 67), (41, 40, 104, 105), (56, 55, 119, 120), (18, 19, 83, 82), (34, 33, 97, 98), (11, 12, 76, 75), (49, 48, 112, 113), (32, 63, 127, 96), (26, 27, 91, 90), (4, 5, 69, 68), (42, 41, 105, 106), (57, 56, 120, 121), (19, 20, 84, 83), (35, 34, 98, 99), (12, 13, 77, 76), (50, 49, 113, 114), (27, 28, 92, 91), (5, 6, 70, 69), (43, 42, 106, 107), (58, 57, 121, 122), (20, 21, 85, 84), (36, 35, 99, 100), (13, 14, 78, 77), (51, 50, 114, 115), (28, 29, 93, 92), (157, 158, 190, 189), (146, 147, 179, 178), (135, 136, 168, 167), (155, 156, 188, 187), (144, 145, 177, 176), (133, 134, 166, 165), (153, 154, 186, 185), (131, 132, 164, 163), (142, 143, 175, 174), (151, 152, 184, 183), (129, 130, 162, 161), (140, 141, 173, 172), (149, 150, 182, 181), (138, 139, 171, 170), (158, 159, 191, 190), (147, 148, 180, 179), (136, 137, 169, 168), (156, 157, 189, 188), (145, 146, 178, 177), (134, 135, 167, 166), (154, 155, 187, 186), (132, 133, 165, 164), (143, 144, 176, 175), (152, 153, 185, 184), (130, 131, 163, 162), (141, 142, 174, 173), (150, 151, 183, 182), (128, 129, 161, 160), (139, 140, 172, 171), (159, 128, 160, 191), (148, 149, 181, 180), (137, 138, 170, 169), (117, 116, 180, 181), (79, 80, 144, 143), (94, 95, 159, 158), (72, 73, 137, 136), (110, 109, 173, 174), (125, 124, 188, 189), (87, 88, 152, 151), (65, 66, 130, 129), (103, 102, 166, 167), (118, 117, 181, 182), (80, 81, 145, 144), (95, 64, 128, 159), (73, 74, 138, 137), (111, 110, 174, 175), (126, 125, 189, 190), (88, 89, 153, 152), (66, 67, 131, 130), (104, 103, 167, 168), (119, 118, 182, 183), (81, 82, 146, 145), (97, 96, 160, 161), (74, 75, 139, 138), (112, 111, 175, 176), (127, 126, 190, 191), (89, 90, 154, 153), (67, 68, 132, 131), (105, 104, 168, 169), (120, 119, 183, 184), (82, 83, 147, 146), (98, 97, 161, 162), (75, 76, 140, 139), (113, 112, 176, 177)])
me_circle_001.polygons.foreach_set('use_smooth', [True] * 192)
me_circle_001.use_remesh_preserve_volume = False
me_circle_001.use_remesh_preserve_attributes = False
me_circle_001.use_mirror_vertex_groups = False
me_circle_001.update()
me_circle = bpy.data.meshes.new('Circle')
me_circle.from_pydata([(0.0, 1.0, 0.0), (-0.1951, 0.9808, 0.0), (-0.3827, 0.9239, 0.0), (-0.5556, 0.8315, 0.0), (-0.7071, 0.7071, 0.0), (-0.8315, 0.5556, 0.0), (-0.9239, 0.3827, 0.0), (-0.9808, 0.1951, 0.0), (-1.0, 7.55e-08, 0.0), (-0.9808, -0.1951, 0.0), (-0.9239, -0.3827, 0.0), (-0.8315, -0.5556, 0.0), (-0.7071, -0.7071, 0.0), (-0.5556, -0.8315, 0.0), (-0.3827, -0.9239, 0.0), (-0.1951, -0.9808, 0.0), (3.258e-07, -1.0, 0.0), (0.1951, -0.9808, 0.0), (0.3827, -0.9239, 0.0), (0.5556, -0.8315, 0.0), (0.7071, -0.7071, 0.0), (0.8315, -0.5556, 0.0), (0.9239, -0.3827, 0.0), (0.9808, -0.1951, 0.0), (1.0, 9.656e-07, 0.0), (0.9808, 0.1951, 0.0), (0.9239, 0.3827, 0.0), (0.8315, 0.5556, 0.0), (0.7071, 0.7071, 0.0), (0.5556, 0.8315, 0.0), (0.3827, 0.9239, 0.0), (0.1951, 0.9808, 0.0), (2.421e-08, 1.2, 0.0), (-0.2341, 1.177, 0.0), (-0.4592, 1.109, 0.0), (-0.6667, 0.9978, 0.0), (-0.8485, 0.8485, 0.0), (-0.9978, 0.6667, 0.0), (-1.109, 0.4592, 0.0), (-1.177, 0.2341, 0.0), (-1.2, 3.546e-08, 0.0), (-1.177, -0.2341, 0.0), (-1.109, -0.4592, 0.0), (-0.9978, -0.6667, 0.0), (-0.8485, -0.8485, 0.0), (-0.6667, -0.9978, 0.0), (-0.4592, -1.109, 0.0), (-0.2341, -1.177, 0.0), (4.152e-07, -1.2, 0.0), (0.2341, -1.177, 0.0), (0.4592, -1.109, 0.0), (0.6667, -0.9978, 0.0), (0.8485, -0.8485, 0.0), (0.9978, -0.6667, 0.0), (1.109, -0.4592, 0.0), (1.177, -0.2341, 0.0), (1.2, 1.104e-06, 0.0), (1.177, 0.2341, 0.0), (1.109, 0.4592, 0.0), (0.9978, 0.6667, 0.0), (0.8485, 0.8485, 0.0), (0.6667, 0.9978, 0.0), (0.4592, 1.109, 0.0), (0.2341, 1.177, 0.0), (0.2341, 1.177, 0.06667), (0.4592, 1.109, 0.06667), (0.6667, 0.9978, 0.06667), (0.8485, 0.8485, 0.06667), (0.9978, 0.6667, 0.06667), (1.109, 0.4592, 0.06667), (1.177, 0.2341, 0.06667), (1.2, 1.104e-06, 0.06667), (1.177, -0.2341, 0.06667), (1.109, -0.4592, 0.06667), (0.9978, -0.6667, 0.06667), (0.8485, -0.8485, 0.06667), (0.6667, -0.9978, 0.06667), (0.4592, -1.109, 0.06667), (0.2341, -1.177, 0.06667), (4.152e-07, -1.2, 0.06667), (-0.2341, -1.177, 0.06667), (-0.4592, -1.109, 0.06667), (-0.6667, -0.9978, 0.06667), (-0.8485, -0.8485, 0.06667), (-0.9978, -0.6667, 0.06667), (-1.109, -0.4592, 0.06667), (-1.177, -0.2341, 0.06667), (-1.2, 3.546e-08, 0.06667), (-1.177, 0.2341, 0.06667), (-1.109, 0.4592, 0.06667), (-0.9978, 0.6667, 0.06667), (-0.8485, 0.8485, 0.06667), (-0.6667, 0.9978, 0.06667), (-0.4592, 1.109, 0.06667), (-0.2341, 1.177, 0.06667), (2.421e-08, 1.2, 0.06667), (0.1951, 0.9808, 0.06667), (0.3827, 0.9239, 0.06667), (0.5556, 0.8315, 0.06667), (0.7071, 0.7071, 0.06667), (0.8315, 0.5556, 0.06667), (0.9239, 0.3827, 0.06667), (0.9808, 0.1951, 0.06667), (1.0, 9.656e-07, 0.06667), (0.9808, -0.1951, 0.06667), (0.9239, -0.3827, 0.06667), (0.8315, -0.5556, 0.06667), (0.7071, -0.7071, 0.06667), (0.5556, -0.8315, 0.06667), (0.3827, -0.9239, 0.06667), (0.1951, -0.9808, 0.06667), (3.258e-07, -1.0, 0.06667), (-0.1951, -0.9808, 0.06667), (-0.3827, -0.9239, 0.06667), (-0.5556, -0.8315, 0.06667), (-0.7071, -0.7071, 0.06667), (-0.8315, -0.5556, 0.06667), (-0.9239, -0.3827, 0.06667), (-0.9808, -0.1951, 0.06667), (-1.0, 7.55e-08, 0.06667), (-0.9808, 0.1951, 0.06667), (-0.9239, 0.3827, 0.06667), (-0.8315, 0.5556, 0.06667), (-0.7071, 0.7071, 0.06667), (-0.5556, 0.8315, 0.06667), (-0.3827, 0.9239, 0.06667), (-0.1951, 0.9808, 0.06667), (-1.421e-14, 1.0, 0.06667), (0.2107, 1.059, 0.1), (0.4133, 0.9978, 0.1), (0.6, 0.898, 0.1), (0.7637, 0.7637, 0.1), (0.898, 0.6, 0.1), (0.9978, 0.4133, 0.1), (1.059, 0.2107, 0.1), (1.08, 1.021e-06, 0.1), (1.059, -0.2107, 0.1), (0.9978, -0.4133, 0.1), (0.898, -0.6, 0.1), (0.7637, -0.7637, 0.1), (0.6, -0.898, 0.1), (0.4133, -0.9978, 0.1), (0.2107, -1.059, 0.1), (3.635e-07, -1.08, 0.1), (-0.2107, -1.059, 0.1), (-0.4133, -0.9978, 0.1), (-0.6, -0.898, 0.1), (-0.7637, -0.7637, 0.1), (-0.898, -0.6, 0.1), (-0.9978, -0.4133, 0.1), (-1.059, -0.2107, 0.1), (-1.08, 5.948e-08, 0.1), (-1.059, 0.2107, 0.1), (-0.9978, 0.4133, 0.1), (-0.898, 0.6, 0.1), (-0.7637, 0.7637, 0.1), (-0.6, 0.898, 0.1), (-0.4133, 0.9978, 0.1), (-0.2107, 1.059, 0.1), (1.157e-08, 1.08, 0.1), (0.1756, 0.8827, 0.1), (0.3444, 0.8315, 0.1), (0.5, 0.7483, 0.1), (0.6364, 0.6364, 0.1), (0.7483, 0.5, 0.1), (0.8315, 0.3444, 0.1), (0.8827, 0.1756, 0.1), (0.9, 8.966e-07, 0.1), (0.8827, -0.1756, 0.1), (0.8315, -0.3444, 0.1), (0.7483, -0.5, 0.1), (0.6364, -0.6364, 0.1), (0.5, -0.7483, 0.1), (0.3444, -0.8315, 0.1), (0.1756, -0.8827, 0.1), (2.83e-07, -0.9, 0.1), (-0.1756, -0.8827, 0.1), (-0.3444, -0.8315, 0.1), (-0.5, -0.7483, 0.1), (-0.6364, -0.6364, 0.1), (-0.7483, -0.5, 0.1), (-0.8315, -0.3444, 0.1), (-0.8827, -0.1756, 0.1), (-0.9, 9.552e-08, 0.1), (-0.8827, 0.1756, 0.1), (-0.8315, 0.3444, 0.1), (-0.7483, 0.5, 0.1), (-0.6364, 0.6364, 0.1), (-0.5, 0.7483, 0.1), (-0.3444, 0.8315, 0.1), (-0.1756, 0.8827, 0.1), (-1.022e-08, 0.9, 0.1)], [], [(29, 30, 62, 61), (18, 19, 51, 50), (7, 8, 40, 39), (27, 28, 60, 59), (16, 17, 49, 48), (5, 6, 38, 37), (25, 26, 58, 57), (3, 4, 36, 35), (14, 15, 47, 46), (23, 24, 56, 55), (1, 2, 34, 33), (12, 13, 45, 44), (21, 22, 54, 53), (10, 11, 43, 42), (30, 31, 63, 62), (19, 20, 52, 51), (8, 9, 41, 40), (28, 29, 61, 60), (17, 18, 50, 49), (6, 7, 39, 38), (26, 27, 59, 58), (4, 5, 37, 36), (15, 16, 48, 47), (24, 25, 57, 56), (2, 3, 35, 34), (13, 14, 46, 45), (22, 23, 55, 54), (0, 1, 33, 32), (11, 12, 44, 43), (31, 0, 32, 63), (20, 21, 53, 52), (9, 10, 42, 41), (43, 44, 83, 84), (7, 6, 121, 120), (29, 28, 99, 98), (50, 51, 76, 77), (14, 13, 114, 113), (35, 36, 91, 92), (21, 20, 107, 106), (57, 58, 69, 70), (6, 5, 122, 121), (42, 43, 84, 85), (28, 27, 100, 99), (49, 50, 77, 78), (13, 12, 115, 114), (34, 35, 92, 93), (20, 19, 108, 107), (56, 57, 70, 71), (41, 42, 85, 86), (5, 4, 123, 122), (27, 26, 101, 100), (63, 32, 95, 64), (48, 49, 78, 79), (12, 11, 116, 115), (33, 34, 93, 94), (19, 18, 109, 108), (55, 56, 71, 72), (40, 41, 86, 87), (4, 3, 124, 123), (26, 25, 102, 101), (62, 63, 64, 65), (47, 48, 79, 80), (11, 10, 117, 116), (32, 33, 94, 95), (18, 17, 110, 109), (54, 55, 72, 73), (39, 40, 87, 88), (3, 2, 125, 124), (25, 24, 103, 102), (61, 62, 65, 66), (46, 47, 80, 81), (10, 9, 118, 117), (0, 31, 96, 127), (17, 16, 111, 110), (53, 54, 73, 74), (38, 39, 88, 89), (2, 1, 126, 125), (24, 23, 104, 103), (60, 61, 66, 67), (45, 46, 81, 82), (9, 8, 119, 118), (31, 30, 97, 96), (16, 15, 112, 111), (52, 53, 74, 75), (37, 38, 89, 90), (1, 0, 127, 126), (23, 22, 105, 104), (59, 60, 67, 68), (44, 45, 82, 83), (8, 7, 120, 119), (30, 29, 98, 97), (51, 52, 75, 76), (15, 14, 113, 112), (36, 37, 90, 91), (22, 21, 106, 105), (58, 59, 68, 69), (69, 68, 132, 133), (91, 90, 154, 155), (112, 113, 177, 176), (76, 75, 139, 140), (97, 98, 162, 161), (83, 82, 146, 147), (119, 120, 184, 183), (104, 105, 169, 168), (68, 67, 131, 132), (90, 89, 153, 154), (126, 127, 191, 190), (111, 112, 176, 175), (75, 74, 138, 139), (96, 97, 161, 160), (82, 81, 145, 146), (118, 119, 183, 182), (103, 104, 168, 167), (67, 66, 130, 131), (89, 88, 152, 153), (125, 126, 190, 189), (110, 111, 175, 174), (74, 73, 137, 138), (127, 96, 160, 191), (81, 80, 144, 145), (117, 118, 182, 181), (102, 103, 167, 166), (66, 65, 129, 130), (88, 87, 151, 152), (124, 125, 189, 188), (109, 110, 174, 173), (73, 72, 136, 137), (95, 94, 158, 159), (182, 150, 149, 181), (171, 139, 138, 170), (160, 128, 159, 191), (180, 148, 147, 179), (191, 159, 158, 190), (169, 137, 136, 168), (178, 146, 145, 177), (189, 157, 156, 188), (167, 135, 134, 166), (176, 144, 143, 175), (187, 155, 154, 186), (165, 133, 132, 164), (185, 153, 152, 184), (174, 142, 141, 173), (163, 131, 130, 162), (183, 151, 150, 182), (172, 140, 139, 171), (161, 129, 128, 160), (181, 149, 148, 180), (170, 138, 137, 169), (179, 147, 146, 178), (190, 158, 157, 189), (168, 136, 135, 167), (177, 145, 144, 176), (188, 156, 155, 187), (166, 134, 133, 165), (186, 154, 153, 185), (175, 143, 142, 174), (164, 132, 131, 163), (184, 152, 151, 183), (173, 141, 140, 172), (162, 130, 129, 161), (105, 106, 170, 169), (120, 121, 185, 184), (84, 83, 147, 148), (98, 99, 163, 162), (77, 76, 140, 141), (113, 114, 178, 177), (92, 91, 155, 156), (70, 69, 133, 134), (106, 107, 171, 170), (121, 122, 186, 185), (85, 84, 148, 149), (99, 100, 164, 163), (78, 77, 141, 142), (114, 115, 179, 178), (93, 92, 156, 157), (71, 70, 134, 135), (107, 108, 172, 171), (122, 123, 187, 186), (86, 85, 149, 150), (64, 95, 159, 128), (100, 101, 165, 164), (115, 116, 180, 179), (79, 78, 142, 143), (94, 93, 157, 158), (108, 109, 173, 172), (72, 71, 135, 136), (123, 124, 188, 187), (87, 86, 150, 151), (101, 102, 166, 165), (65, 64, 128, 129), (116, 117, 181, 180), (80, 79, 143, 144)])
me_circle.polygons.foreach_set('use_smooth', [True] * 192)
me_circle.use_remesh_preserve_volume = False
me_circle.use_remesh_preserve_attributes = False
me_circle.use_mirror_vertex_groups = False
me_circle.update()

# ---- objects
ob_plane = bpy.data.objects.new('Plane', me_plane)
ob_circle_010 = bpy.data.objects.new('Circle.010', me_circle_010)
ob_circle_009 = bpy.data.objects.new('Circle.009', me_circle_009)
ob_circle_008 = bpy.data.objects.new('Circle.008', me_circle_008)
ob_circle_007 = bpy.data.objects.new('Circle.007', me_circle_007)
ob_circle_006 = bpy.data.objects.new('Circle.006', me_circle_006)
ob_circle_005 = bpy.data.objects.new('Circle.005', me_circle_005)
ob_circle_004 = bpy.data.objects.new('Circle.004', me_circle_004)
ob_circle_003 = bpy.data.objects.new('Circle.003', me_circle_003)
ob_circle_002 = bpy.data.objects.new('Circle.002', me_circle_002)
ob_cylinder_001 = bpy.data.objects.new('Cylinder.001', me_cylinder_001)
ob_cylinder = bpy.data.objects.new('Cylinder', me_cylinder)
ob_circle_001 = bpy.data.objects.new('Circle.001', me_circle_001)
ob_circle = bpy.data.objects.new('Circle', me_circle)

# ---- transforms, parenting, visibility, modifiers, constraints
ob_plane.location = (75.33, 38.17, -19.69)
ob_plane.hide_render = True
ob_plane.lineart.crease_threshold = 0.0
_m = ob_plane.modifiers.new('Subsurf', 'SUBSURF')
_m.uv_smooth = 'PRESERVE_CORNERS'
_m.levels = 2
_m.render_levels = 3
_m.show_only_control_edges = False
_m = ob_plane.modifiers.new('Mirror', 'MIRROR')
ob_circle_010.location = (75.0, 40.0, -22.51)
ob_circle_010.scale = (39.69, 39.69, 39.69)
ob_circle_010.lineart.crease_threshold = 0.0
_m = ob_circle_010.modifiers.new('Subsurf', 'SUBSURF')
_m.uv_smooth = 'PRESERVE_CORNERS'
_m.levels = 2
_m.render_levels = 4
_m.show_only_control_edges = False
ob_circle_009.location = (75.0, 40.0, -2.658)
ob_circle_009.scale = (53.92, 53.92, 45.45)
ob_circle_009.lineart.crease_threshold = 0.0
_m = ob_circle_009.modifiers.new('EdgeSplit', 'EDGE_SPLIT')
_m = ob_circle_009.modifiers.new('Subsurf', 'SUBSURF')
_m.uv_smooth = 'PRESERVE_CORNERS'
_m.quality = 2
_m.levels = 2
_m.show_only_control_edges = False
ob_circle_008.location = (75.0, 40.0, -2.658)
ob_circle_008.rotation_euler = (0.0, 0.0, 2.094)
ob_circle_008.scale = (53.92, 53.92, 45.45)
ob_circle_008.lineart.crease_threshold = 0.0
_m = ob_circle_008.modifiers.new('EdgeSplit', 'EDGE_SPLIT')
_m = ob_circle_008.modifiers.new('Subsurf', 'SUBSURF')
_m.uv_smooth = 'PRESERVE_CORNERS'
_m.quality = 2
_m.levels = 2
_m.show_only_control_edges = False
ob_circle_007.location = (75.0, 40.0, -2.658)
ob_circle_007.rotation_euler = (0.0, 0.0, 4.189)
ob_circle_007.scale = (53.92, 53.92, 45.45)
ob_circle_007.lineart.crease_threshold = 0.0
_m = ob_circle_007.modifiers.new('EdgeSplit', 'EDGE_SPLIT')
_m = ob_circle_007.modifiers.new('Subsurf', 'SUBSURF')
_m.uv_smooth = 'PRESERVE_CORNERS'
_m.quality = 2
_m.levels = 2
_m.show_only_control_edges = False
ob_circle_006.location = (75.0, 40.0, -2.658)
ob_circle_006.rotation_euler = (0.0, 0.0, 4.189)
ob_circle_006.scale = (45.45, 45.45, 45.45)
ob_circle_006.lineart.crease_threshold = 0.0
_m = ob_circle_006.modifiers.new('EdgeSplit', 'EDGE_SPLIT')
_m = ob_circle_006.modifiers.new('Subsurf', 'SUBSURF')
_m.uv_smooth = 'PRESERVE_CORNERS'
_m.quality = 2
_m.levels = 2
_m.show_only_control_edges = False
ob_circle_005.location = (75.0, 40.0, -2.658)
ob_circle_005.rotation_euler = (0.0, 0.0, 2.094)
ob_circle_005.scale = (45.45, 45.45, 45.45)
ob_circle_005.lineart.crease_threshold = 0.0
_m = ob_circle_005.modifiers.new('EdgeSplit', 'EDGE_SPLIT')
_m = ob_circle_005.modifiers.new('Subsurf', 'SUBSURF')
_m.uv_smooth = 'PRESERVE_CORNERS'
_m.quality = 2
_m.levels = 2
_m.show_only_control_edges = False
ob_circle_004.location = (75.0, 40.0, -2.658)
ob_circle_004.scale = (45.45, 45.45, 45.45)
ob_circle_004.lineart.crease_threshold = 0.0
_m = ob_circle_004.modifiers.new('EdgeSplit', 'EDGE_SPLIT')
_m = ob_circle_004.modifiers.new('Subsurf', 'SUBSURF')
_m.uv_smooth = 'PRESERVE_CORNERS'
_m.quality = 2
_m.levels = 2
_m.show_only_control_edges = False
ob_circle_003.location = (75.0, 40.0, -1.534)
ob_circle_003.scale = (45.0, 45.0, 45.0)
ob_circle_003.lineart.crease_threshold = 0.0
_m = ob_circle_003.modifiers.new('EdgeSplit', 'EDGE_SPLIT')
_m = ob_circle_003.modifiers.new('Subsurf', 'SUBSURF')
_m.uv_smooth = 'PRESERVE_CORNERS'
_m.quality = 2
_m.show_only_control_edges = False
ob_circle_002.location = (75.0, 40.0, 10.47)
ob_circle_002.scale = (1.5, 1.5, 1.5)
ob_circle_002.lineart.crease_threshold = 0.0
_m = ob_circle_002.modifiers.new('EdgeSplit', 'EDGE_SPLIT')
_m = ob_circle_002.modifiers.new('Subsurf', 'SUBSURF')
_m.uv_smooth = 'PRESERVE_CORNERS'
_m.quality = 2
_m.show_only_control_edges = False
ob_cylinder_001.location = (75.0, 39.99, 0.2747)
ob_cylinder_001.rotation_euler = (0.7854, 0.0, 0.0)
ob_cylinder_001.scale = (1.5, 1.5, 31.64)
ob_cylinder_001.lineart.crease_threshold = 0.0
_m = ob_cylinder_001.modifiers.new('EdgeSplit', 'EDGE_SPLIT')
_m.split_angle = 2.094
ob_cylinder.location = (0.0, -0.01087, 1.206)
ob_cylinder.rotation_euler = (0.7854, 0.0, 0.0)
ob_cylinder.scale = (1.0, 1.0, 21.09)
ob_cylinder.lineart.crease_threshold = 0.0
_m = ob_cylinder.modifiers.new('EdgeSplit', 'EDGE_SPLIT')
_m.split_angle = 2.094
ob_circle_001.location = (0.0, 0.0, 8.0)
ob_circle_001.lineart.crease_threshold = 0.0
_m = ob_circle_001.modifiers.new('EdgeSplit', 'EDGE_SPLIT')
_m = ob_circle_001.modifiers.new('Subsurf', 'SUBSURF')
_m.uv_smooth = 'PRESERVE_CORNERS'
_m.quality = 2
_m.show_only_control_edges = False
ob_circle.location = (0.0, 0.0, 0.0)
ob_circle.scale = (30.0, 30.0, 30.0)
ob_circle.lineart.crease_threshold = 0.0
_m = ob_circle.modifiers.new('EdgeSplit', 'EDGE_SPLIT')
_m = ob_circle.modifiers.new('Subsurf', 'SUBSURF')
_m.uv_smooth = 'PRESERVE_CORNERS'
_m.quality = 2
_m.show_only_control_edges = False

# ---- collection membership
col_collection_1.objects.link(ob_plane)
col_collection_1.objects.link(ob_circle_010)
col_collection_1.objects.link(ob_circle_009)
col_collection_1.objects.link(ob_circle_008)
col_collection_1.objects.link(ob_circle_007)
col_collection_1.objects.link(ob_circle_006)
col_collection_1.objects.link(ob_circle_005)
col_collection_1.objects.link(ob_circle_004)
col_collection_1.objects.link(ob_circle_003)
col_collection_1.objects.link(ob_circle_002)
col_collection_1.objects.link(ob_cylinder_001)
col_collection_1.objects.link(ob_cylinder)
col_collection_1.objects.link(ob_circle_001)
col_collection_1.objects.link(ob_circle)

# ---- scene / render settings (as saved in the file)
scene.frame_start = 1; scene.frame_end = 250; scene.frame_set(1)
scene.render.engine = 'BLENDER_EEVEE_NEXT'
scene.render.image_settings.compression = 90
scene.render.resolution_percentage = 50
scene.render.dither_intensity = 0.0
scene.cycles.use_denoising = False
scene.cycles.samples = 10
scene.cycles.sampling_pattern = 'TABULATED_SOBOL'
scene.cycles.light_sampling_threshold = 0.0
scene.cycles.use_adaptive_sampling = False
scene.cycles.use_light_tree = False
scene.cycles.blur_glossy = 0.0
scene.cycles.volume_bounces = 1
scene.cycles.pixel_filter_type = 'GAUSSIAN'
scene.cycles.sample_clamp_indirect = 0.0
scene.view_settings.view_transform = 'Standard'
bpy.context.view_layer.update()

# ---- added for rendering (the .blend has no active camera and no usable light): camera, sun
cam_auto = bpy.data.cameras.new('AutoCamera')
cam_auto.lens = 50.0
cam_auto.sensor_width = 36.0
cam_auto.clip_end = 4989.48
ob_auto_camera = bpy.data.objects.new('AutoCamera', cam_auto)
scene.collection.objects.link(ob_auto_camera)
ob_auto_camera.location = (332.309, -301.918, 184.362)
ob_auto_camera.rotation_euler = (1.09748, -7.21219e-08, 0.694738)
scene.camera = ob_auto_camera
light_auto_sun = bpy.data.lights.new('AutoSun', 'SUN')
light_auto_sun.energy = 3.0
light_auto_sun.angle = 0.0523599
ob_auto_sun = bpy.data.objects.new('AutoSun', light_auto_sun)
scene.collection.objects.link(ob_auto_sun)
ob_auto_sun.rotation_euler = (0.872665, 0.174533, 0.523599)
bpy.context.view_layer.update()
